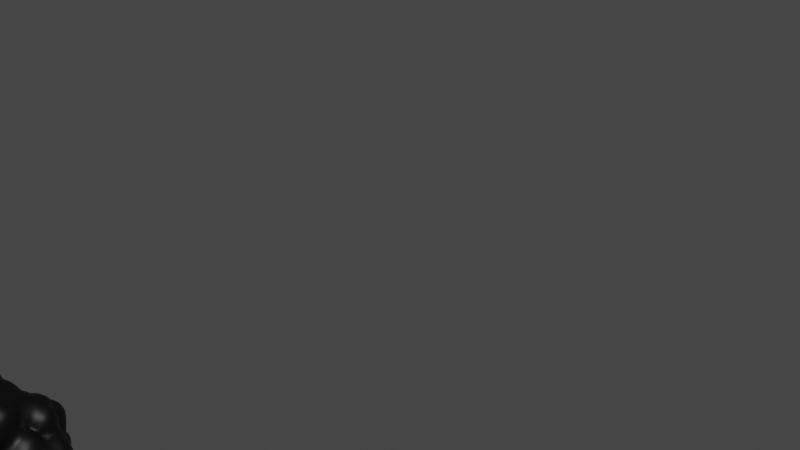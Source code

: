 # Source: node_append_file_new.blend  (saved by Blender 3.3.6; exported with 4.5.12 LTS)
import bpy
from mathutils import Matrix  # noqa: F401  (used for matrix-valued properties, if any)

bpy.ops.wm.read_factory_settings(use_empty=True)
scene = bpy.context.scene
scene.name = 'Scene'

# ---- collections
col_collection = bpy.data.collections.new('Collection'); scene.collection.children.link(col_collection)
col_molecularnodes = bpy.data.collections.new('MolecularNodes'); scene.collection.children.link(col_molecularnodes)

# ---- materials (node trees are filled in below, after node groups)
mat_mol_atomic_material = bpy.data.materials.new('MOL_atomic_material')
mat_mol_atomic_material.use_transparent_shadow = False

# ---- node groups
ng_mol_style_atoms = bpy.data.node_groups.new('MOL_style_atoms', 'GeometryNodeTree')
_s = ng_mol_style_atoms.interface.new_socket(name='Atoms', in_out='OUTPUT', socket_type='NodeSocketGeometry')
_s = ng_mol_style_atoms.interface.new_socket(name='Atoms', in_out='INPUT', socket_type='NodeSocketGeometry')
_s = ng_mol_style_atoms.interface.new_socket(name='Selection', in_out='INPUT', socket_type='NodeSocketBool')
_s.default_value = True
_s.hide_value = True
_s = ng_mol_style_atoms.interface.new_socket(name='Scale Radii', in_out='INPUT', socket_type='NodeSocketFloat')
_s.default_value = 1.0
_s.min_value = -1e+04
_s.max_value = 1e+04
_s = ng_mol_style_atoms.interface.new_socket(name='Material', in_out='INPUT', socket_type='NodeSocketMaterial')
ng_mol_style_atoms.is_modifier = True
_N = ng_mol_style_atoms.nodes; _L = ng_mol_style_atoms.links
n0 = _N.new('ShaderNodeMath'); n0.name = 'Math'; n0.location = (-771, -18)
n0.operation = 'MULTIPLY'
n1 = _N.new('GeometryNodeInputNamedAttribute'); n1.name = 'Named Attribute'; n1.location = (-1060, -100)
n1.inputs[0].default_value = 'vdw_radii'
n2 = _N.new('GeometryNodeJoinGeometry'); n2.name = 'Join Geometry'; n2.location = (-350, 242)
n2.hide = True
n3 = _N.new('GeometryNodeSetMaterial'); n3.name = 'Set Material'; n3.location = (-149, 258)
n4 = _N.new('NodeGroupOutput'); n4.name = 'Group Output'; n4.location = (31, 258)
n5 = _N.new('GeometryNodeSeparateComponents'); n5.name = 'Separate Components'; n5.location = (-860, 320)
n6 = _N.new('GeometryNodeSeparateGeometry'); n6.name = 'Separate Geometry'; n6.location = (-700, 320)
n7 = _N.new('GeometryNodeMeshToPoints'); n7.name = 'Mesh to Points'; n7.location = (-520, 220)
n8 = _N.new('NodeGroupInput'); n8.name = 'Group Input'; n8.location = (-1060, 60)
_L.new(n3.outputs[0], n4.inputs[0])
_L.new(n8.outputs[1], n7.inputs[1])
_L.new(n8.outputs[0], n7.inputs[0])
_L.new(n8.outputs[2], n0.inputs[0])
_L.new(n0.outputs[0], n7.inputs[3])
_L.new(n1.outputs[0], n0.inputs[1])
_L.new(n8.outputs[3], n3.inputs[2])
_L.new(n8.outputs[0], n5.inputs[0])
_L.new(n5.outputs[3], n6.inputs[0])
_L.new(n7.outputs[0], n2.inputs[0])
_L.new(n6.outputs[0], n2.inputs[0])
_L.new(n2.outputs[0], n3.inputs[0])
_L.new(n8.outputs[1], n6.inputs[1])
n4.is_active_output = True
ng_mol_utils_store_attributes = bpy.data.node_groups.new('MOL_utils_store_attributes', 'GeometryNodeTree')
_s = ng_mol_utils_store_attributes.interface.new_socket(name='Output', in_out='OUTPUT', socket_type='NodeSocketGeometry')
_s = ng_mol_utils_store_attributes.interface.new_socket(name='Geometry', in_out='INPUT', socket_type='NodeSocketGeometry')
_s = ng_mol_utils_store_attributes.interface.new_socket(name='Source', in_out='INPUT', socket_type='NodeSocketGeometry')
_s = ng_mol_utils_store_attributes.interface.new_socket(name='Color', in_out='INPUT', socket_type='NodeSocketBool')
_s.default_value = True
_s = ng_mol_utils_store_attributes.interface.new_socket(name='chain_id', in_out='INPUT', socket_type='NodeSocketBool')
_s = ng_mol_utils_store_attributes.interface.new_socket(name='res_id', in_out='INPUT', socket_type='NodeSocketBool')
_s = ng_mol_utils_store_attributes.interface.new_socket(name='res_name', in_out='INPUT', socket_type='NodeSocketBool')
ng_mol_utils_store_attributes.is_modifier = True
_N = ng_mol_utils_store_attributes.nodes; _L = ng_mol_utils_store_attributes.links
n0 = _N.new('GeometryNodeStoreNamedAttribute'); n0.name = 'Store Named Attribute.002'; n0.location = (151, 310)
n0.data_type = 'INT'
n1 = _N.new('GeometryNodeInputNamedAttribute'); n1.name = 'Named Attribute.005'; n1.location = (151, -110)
n1.data_type = 'INT'
n2 = _N.new('FunctionNodeInputString'); n2.name = 'String.002'; n2.location = (-29, 130)
n2.string = 'res_id'
n2.outputs[0].default_value = ''
n3 = _N.new('GeometryNodeStoreNamedAttribute'); n3.name = 'Store Named Attribute.003'; n3.location = (551, 310)
n3.data_type = 'INT'
n4 = _N.new('GeometryNodeInputNamedAttribute'); n4.name = 'Named Attribute.006'; n4.location = (551, -110)
n4.data_type = 'INT'
n5 = _N.new('FunctionNodeInputString'); n5.name = 'String.003'; n5.location = (371, 130)
n5.string = 'res_name'
n5.outputs[0].default_value = ''
n6 = _N.new('GeometryNodeSwitch'); n6.name = 'Switch.002'; n6.location = (151, 490)
n7 = _N.new('GeometryNodeSwitch'); n7.name = 'Switch.003'; n7.location = (551, 490)
n8 = _N.new('NodeReroute'); n8.name = 'Reroute.004'; n8.location = (-406, -330)
n8.width = 16
n8.socket_idname = 'NodeSocketGeometry'
n9 = _N.new('NodeGroupOutput'); n9.name = 'Group Output'; n9.location = (1082, 340)
n10 = _N.new('GeometryNodeStoreNamedAttribute'); n10.name = 'Store Named Attribute.001'; n10.location = (-261, 304)
n10.data_type = 'INT'
n11 = _N.new('GeometryNodeInputNamedAttribute'); n11.name = 'Named Attribute.004'; n11.location = (-261, -116)
n11.data_type = 'INT'
n12 = _N.new('GeometryNodeSwitch'); n12.name = 'Switch.001'; n12.location = (-261, 484)
n13 = _N.new('NodeReroute'); n13.name = 'Reroute'; n13.location = (-362, 85)
n13.width = 16
n13.socket_idname = 'NodeSocketString'
n14 = _N.new('FunctionNodeInputString'); n14.name = 'String'; n14.location = (-540, 120)
n14.string = 'chain_id'
n14.outputs[0].default_value = ''
n15 = _N.new('GeometryNodeStoreNamedAttribute'); n15.name = 'Store Named Attribute.004'; n15.location = (-821, 266)
n15.data_type = 'FLOAT_COLOR'
n16 = _N.new('NodeReroute'); n16.name = 'Reroute.006'; n16.location = (-1111, 334)
n16.width = 16
n16.socket_idname = 'NodeSocketGeometry'
n17 = _N.new('NodeReroute'); n17.name = 'Reroute.001'; n17.location = (-922, 47)
n17.width = 16
n17.socket_idname = 'NodeSocketString'
n18 = _N.new('FunctionNodeInputString'); n18.name = 'String.001'; n18.location = (-1100, 82)
n18.string = 'Color'
n18.outputs[0].default_value = ''
n19 = _N.new('NodeReroute'); n19.name = 'Reroute.005'; n19.location = (-551, 372)
n19.width = 16
n19.socket_idname = 'NodeSocketGeometry'
n20 = _N.new('GeometryNodeSwitch'); n20.name = 'Switch.004'; n20.location = (-821, 446)
n21 = _N.new('NodeReroute'); n21.name = 'Reroute.002'; n21.location = (-900, -320)
n21.width = 16
n21.socket_idname = 'NodeSocketGeometry'
n22 = _N.new('NodeReroute'); n22.name = 'Reroute.003'; n22.location = (20, -340)
n22.width = 16
n22.socket_idname = 'NodeSocketGeometry'
n23 = _N.new('NodeReroute'); n23.name = 'Reroute.007'; n23.location = (380, -340)
n23.width = 16
n23.socket_idname = 'NodeSocketGeometry'
n24 = _N.new('NodeGroupInput'); n24.name = 'Group Input'; n24.location = (-1573, 299)
n25 = _N.new('GeometryNodeInputNamedAttribute'); n25.name = 'Named Attribute.007'; n25.location = (-1100, -20)
n25.data_type = 'FLOAT_COLOR'
n26 = _N.new('GeometryNodeSampleIndex'); n26.name = 'Sample Index'; n26.location = (0, 0)
n26.data_type = 'INT'
n27 = _N.new('GeometryNodeSampleNearest'); n27.name = 'Sample Nearest'; n27.location = (0, 0)
n28 = _N.new('GeometryNodeSampleIndex'); n28.name = 'Sample Index.001'; n28.location = (0, 0)
n28.data_type = 'INT'
n29 = _N.new('GeometryNodeSampleNearest'); n29.name = 'Sample Nearest.001'; n29.location = (0, 0)
n30 = _N.new('GeometryNodeSampleIndex'); n30.name = 'Sample Index.002'; n30.location = (0, 0)
n30.data_type = 'INT'
n31 = _N.new('GeometryNodeSampleNearest'); n31.name = 'Sample Nearest.002'; n31.location = (0, 0)
n32 = _N.new('GeometryNodeSampleIndex'); n32.name = 'Sample Index.003'; n32.location = (0, 0)
n32.data_type = 'FLOAT_COLOR'
n33 = _N.new('GeometryNodeSampleNearest'); n33.name = 'Sample Nearest.003'; n33.location = (0, 0)
_L.new(n7.outputs[0], n9.inputs[0])
_L.new(n21.outputs[0], n8.inputs[0])
_L.new(n24.outputs[3], n12.inputs[0])
_L.new(n24.outputs[4], n6.inputs[0])
_L.new(n24.outputs[5], n7.inputs[0])
_L.new(n10.outputs[0], n12.inputs[2])
_L.new(n19.outputs[0], n12.inputs[1])
_L.new(n19.outputs[0], n10.inputs[0])
_L.new(n13.outputs[0], n10.inputs[2])
_L.new(n13.outputs[0], n11.inputs[0])
_L.new(n30.outputs[0], n10.inputs[3])
_L.new(n11.outputs[0], n30.inputs[1])
_L.new(n0.outputs[0], n6.inputs[2])
_L.new(n2.outputs[0], n0.inputs[2])
_L.new(n2.outputs[0], n1.inputs[0])
_L.new(n26.outputs[0], n0.inputs[3])
_L.new(n1.outputs[0], n26.inputs[1])
_L.new(n12.outputs[0], n6.inputs[1])
_L.new(n12.outputs[0], n0.inputs[0])
_L.new(n3.outputs[0], n7.inputs[2])
_L.new(n5.outputs[0], n3.inputs[2])
_L.new(n5.outputs[0], n4.inputs[0])
_L.new(n28.outputs[0], n3.inputs[3])
_L.new(n4.outputs[0], n28.inputs[1])
_L.new(n6.outputs[0], n7.inputs[1])
_L.new(n6.outputs[0], n3.inputs[0])
_L.new(n14.outputs[0], n13.inputs[0])
_L.new(n15.outputs[0], n20.inputs[2])
_L.new(n16.outputs[0], n20.inputs[1])
_L.new(n16.outputs[0], n15.inputs[0])
_L.new(n17.outputs[0], n15.inputs[2])
_L.new(n17.outputs[0], n25.inputs[0])
_L.new(n18.outputs[0], n17.inputs[0])
_L.new(n24.outputs[0], n16.inputs[0])
_L.new(n20.outputs[0], n19.inputs[0])
_L.new(n24.outputs[2], n20.inputs[0])
_L.new(n24.outputs[1], n21.inputs[0])
_L.new(n8.outputs[0], n22.inputs[0])
_L.new(n22.outputs[0], n23.inputs[0])
_L.new(n25.outputs[0], n32.inputs[1])
_L.new(n32.outputs[0], n15.inputs[3])
_L.new(n22.outputs[0], n26.inputs[0])
_L.new(n22.outputs[0], n27.inputs[0])
_L.new(n27.outputs[0], n26.inputs[2])
_L.new(n23.outputs[0], n28.inputs[0])
_L.new(n23.outputs[0], n29.inputs[0])
_L.new(n29.outputs[0], n28.inputs[2])
_L.new(n8.outputs[0], n30.inputs[0])
_L.new(n8.outputs[0], n31.inputs[0])
_L.new(n31.outputs[0], n30.inputs[2])
_L.new(n21.outputs[0], n32.inputs[0])
_L.new(n21.outputs[0], n33.inputs[0])
_L.new(n33.outputs[0], n32.inputs[2])
n9.is_active_output = True
ng_mol_style_ribbon_new = bpy.data.node_groups.new('MOL_style_ribbon_new', 'GeometryNodeTree')
_s = ng_mol_style_ribbon_new.interface.new_socket(name='Ribbon', in_out='OUTPUT', socket_type='NodeSocketGeometry')
_s = ng_mol_style_ribbon_new.interface.new_socket(name='Atoms', in_out='INPUT', socket_type='NodeSocketGeometry')
_s = ng_mol_style_ribbon_new.interface.new_socket(name='Selection', in_out='INPUT', socket_type='NodeSocketBool')
_s.default_value = True
_s.hide_value = True
_s = ng_mol_style_ribbon_new.interface.new_socket(name='Ribbon Resolution', in_out='INPUT', socket_type='NodeSocketInt')
_s.default_value = 8
_s.min_value = 3
_s.max_value = 512
_s = ng_mol_style_ribbon_new.interface.new_socket(name='Ribbon Radius', in_out='INPUT', socket_type='NodeSocketFloat')
_s.subtype = 'DISTANCE'
_s.default_value = 0.01
_s.min_value = 0.0
_s = ng_mol_style_ribbon_new.interface.new_socket(name='Backbone Resolution', in_out='INPUT', socket_type='NodeSocketInt')
_s.default_value = 3
_s.min_value = 1
_s = ng_mol_style_ribbon_new.interface.new_socket(name='Material', in_out='INPUT', socket_type='NodeSocketMaterial')
_s = ng_mol_style_ribbon_new.interface.new_socket(name='Color', in_out='INPUT', socket_type='NodeSocketBool')
_s.default_value = True
_s = ng_mol_style_ribbon_new.interface.new_socket(name='chain_id', in_out='INPUT', socket_type='NodeSocketBool')
_s = ng_mol_style_ribbon_new.interface.new_socket(name='res_id', in_out='INPUT', socket_type='NodeSocketBool')
_s = ng_mol_style_ribbon_new.interface.new_socket(name='res_name', in_out='INPUT', socket_type='NodeSocketBool')
ng_mol_style_ribbon_new.is_modifier = True
_N = ng_mol_style_ribbon_new.nodes; _L = ng_mol_style_ribbon_new.links
n0 = _N.new('NodeFrame'); n0.name = 'Frame'; n0.location = (-170, 1410)
n0.label = 'Create New Line following CA'
n0.width = 545
n1 = _N.new('NodeFrame'); n1.name = 'Frame.001'; n1.location = (510, 957)
n1.label = 'Delete Connections Between chains'
n1.width = 981
n2 = _N.new('FunctionNodeCompare'); n2.name = 'Compare.001'; n2.location = (928, 700)
n2.operation = 'NOT_EQUAL'
n2.data_type = 'INT'
n2.inputs[6].default_value = (0.0, 0.0, 0.0, 0.0)
n2.inputs[7].default_value = (0.0, 0.0, 0.0, 0.0)
n3 = _N.new('FunctionNodeBooleanMath'); n3.name = 'Boolean Math'; n3.location = (-840, -12)
n4 = _N.new('GeometryNodeInputNamedAttribute'); n4.name = 'Named Attribute.001'; n4.location = (-1000, -52)
n4.data_type = 'BOOLEAN'
n4.inputs[0].default_value = 'is_alpha_carbon'
n5 = _N.new('NodeReroute'); n5.name = 'Reroute.002'; n5.location = (-240, 540)
n5.width = 16
n5.socket_idname = 'NodeSocketGeometry'
n6 = _N.new('GeometryNodeMeshLine'); n6.name = 'Mesh Line'; n6.location = (194, -193)
n7 = _N.new('GeometryNodeInputPosition'); n7.name = 'Position'; n7.location = (195, -709)
n8 = _N.new('GeometryNodeSetPosition'); n8.name = 'Set Position'; n8.location = (375, -409)
n9 = _N.new('ShaderNodeVectorMath'); n9.name = 'Vector Math'; n9.location = (800, -567)
n9.operation = 'DISTANCE'
n10 = _N.new('GeometryNodeDeleteGeometry'); n10.name = 'Delete Geometry'; n10.location = (811, -30)
n10.domain = 'EDGE'
n11 = _N.new('FunctionNodeCompare'); n11.name = 'Compare'; n11.location = (580, -347)
n11.inputs[1].default_value = 0.03
n11.inputs[6].default_value = (0.0, 0.0, 0.0, 0.0)
n11.inputs[7].default_value = (0.0, 0.0, 0.0, 0.0)
n12 = _N.new('FunctionNodeBooleanMath'); n12.name = 'Boolean Math.001'; n12.location = (590, -197)
n12.operation = 'OR'
n13 = _N.new('GeometryNodeInputMeshEdgeVertices'); n13.name = 'Edge Vertices'; n13.location = (52, -703)
n14 = _N.new('NodeReroute'); n14.name = 'Reroute'; n14.location = (170, -597)
n14.width = 16
n14.socket_idname = 'NodeSocketGeometry'
n15 = _N.new('GeometryNodeInputNamedAttribute'); n15.name = 'Named Attribute.002'; n15.location = (30, -437)
n15.data_type = 'INT'
n15.inputs[0].default_value = 'chain_id'
n16 = _N.new('GeometryNodeCurvePrimitiveCircle'); n16.name = 'Curve Circle'; n16.location = (2240, 820)
n17 = _N.new('ShaderNodeMath'); n17.name = 'Math'; n17.location = (2054, 693)
n17.operation = 'DIVIDE'
n17.inputs[1].default_value = 100.0
n18 = _N.new('GeometryNodeMeshToCurve'); n18.name = 'Mesh to Curve'; n18.location = (1560, 1040)
n19 = _N.new('GeometryNodeCurveSplineType'); n19.name = 'Set Spline Type'; n19.location = (1740, 1080)
n19.spline_type = 'CATMULL_ROM'
n20 = _N.new('GeometryNodeSetSplineResolution'); n20.name = 'Set Spline Resolution'; n20.location = (1928, 1093)
n21 = _N.new('NodeGroupInput'); n21.name = 'Group Input.001'; n21.location = (1570, 731)
n22 = _N.new('NodeReroute'); n22.name = 'Reroute.001'; n22.location = (500, -280)
n22.width = 16
n22.socket_idname = 'NodeSocketGeometry'
n23 = _N.new('NodeReroute'); n23.name = 'Reroute.003'; n23.location = (2340, -240)
n23.width = 16
n23.socket_idname = 'NodeSocketGeometry'
n24 = _N.new('GeometryNodeSeparateGeometry'); n24.name = 'Separate Geometry'; n24.location = (-680, 128)
n25 = _N.new('GeometryNodeInputNamedAttribute'); n25.name = 'Named Attribute'; n25.location = (2271, 637)
n25.data_type = 'INT'
n25.inputs[0].default_value = 'chain_id'
n26 = _N.new('GeometryNodeCurveToMesh'); n26.name = 'Curve to Mesh'; n26.location = (2240, 960)
n27 = _N.new('GeometryNodeStoreNamedAttribute'); n27.name = 'Store Named Attribute'; n27.location = (2764, 1021)
n27.data_type = 'FLOAT_COLOR'
n28 = _N.new('GeometryNodeSwitch'); n28.name = 'Switch'; n28.location = (2760, 1200)
n29 = _N.new('GeometryNodeInputNamedAttribute'); n29.name = 'Named Attribute.003'; n29.location = (2760, 600)
n29.data_type = 'FLOAT_COLOR'
n30 = _N.new('FunctionNodeInputString'); n30.name = 'String.001'; n30.location = (2580, 800)
n30.string = 'Color'
n30.outputs[0].default_value = ''
n31 = _N.new('NodeGroupInput'); n31.name = 'Group Input.003'; n31.location = (2602, 1528)
n32 = _N.new('NodeGroupInput'); n32.name = 'Group Input'; n32.location = (-1201, 78)
n33 = _N.new('GeometryNodeAttributeDomainSize'); n33.name = 'Domain Size.001'; n33.location = (30, -50)
n33.component = 'POINTCLOUD'
n34 = _N.new('GeometryNodeAttributeDomainSize'); n34.name = 'Domain Size'; n34.location = (34, -193)
n35 = _N.new('ShaderNodeMath'); n35.name = 'Math.001'; n35.location = (190, -30)
n35.operation = 'MAXIMUM'
n36 = _N.new('GeometryNodeSetMaterial'); n36.name = 'Set Material'; n36.location = (3837, 1125)
n37 = _N.new('NodeGroupOutput'); n37.name = 'Group Output'; n37.location = (4077, 1125)
n38 = _N.new('NodeGroupInput'); n38.name = 'Group Input.002'; n38.location = (3597, 925)
n39 = _N.new('GeometryNodeGroup'); n39.name = 'Group'; n39.location = (3372, 1187)
n39.width = 317
n39.node_tree = ng_mol_utils_store_attributes
n39.inputs[2].default_value = False
n40 = _N.new('GeometryNodeInputNamedAttribute'); n40.name = 'Named Attribute.004'; n40.location = (2215, 960)
n40.inputs[0].default_value = 'radius'
n41 = _N.new('GeometryNodeSwitch'); n41.name = 'Switch.001'; n41.location = (2215, 960)
n41.input_type = 'FLOAT'
n41.inputs[1].default_value = 1.0
n42 = _N.new('GeometryNodeSampleIndex'); n42.name = 'Sample Index'; n42.location = (170, -1410)
n42.data_type = 'FLOAT_VECTOR'
n42.clamp = True
n43 = _N.new('GeometryNodeInputIndex'); n43.name = 'Index'; n43.location = (170, -1410)
n44 = _N.new('GeometryNodeSampleIndex'); n44.name = 'Sample Index.001'; n44.location = (-510, -957)
n44.data_type = 'FLOAT_VECTOR'
n44.domain = 'EDGE'
n44.clamp = True
n45 = _N.new('GeometryNodeSampleIndex'); n45.name = 'Sample Index.002'; n45.location = (-510, -957)
n45.data_type = 'FLOAT_VECTOR'
n45.domain = 'EDGE'
n45.clamp = True
n46 = _N.new('GeometryNodeSampleIndex'); n46.name = 'Sample Index.003'; n46.location = (-510, -957)
n46.data_type = 'INT'
n46.domain = 'EDGE'
n46.clamp = True
n47 = _N.new('GeometryNodeSampleIndex'); n47.name = 'Sample Index.004'; n47.location = (-510, -957)
n47.data_type = 'INT'
n47.domain = 'EDGE'
n47.clamp = True
n48 = _N.new('GeometryNodeSampleIndex'); n48.name = 'Sample Index.005'; n48.location = (0, 0)
n48.data_type = 'FLOAT_COLOR'
n49 = _N.new('GeometryNodeSampleNearest'); n49.name = 'Sample Nearest'; n49.location = (0, 0)
n6.parent = n0
n7.parent = n0
n8.parent = n0
n9.parent = n1
n10.parent = n1
n11.parent = n1
n12.parent = n1
n13.parent = n1
n14.parent = n1
n15.parent = n1
n33.parent = n0
n34.parent = n0
n35.parent = n0
n42.parent = n0
n43.parent = n0
n44.parent = n1
n45.parent = n1
n46.parent = n1
n47.parent = n1
_L.new(n4.outputs[0], n3.inputs[1])
_L.new(n3.outputs[0], n24.inputs[1])
_L.new(n5.outputs[0], n34.inputs[0])
_L.new(n6.outputs[0], n8.inputs[0])
_L.new(n5.outputs[0], n42.inputs[0])
_L.new(n7.outputs[0], n42.inputs[1])
_L.new(n42.outputs[0], n8.inputs[2])
_L.new(n32.outputs[1], n3.inputs[0])
_L.new(n8.outputs[0], n10.inputs[0])
_L.new(n14.outputs[0], n45.inputs[0])
_L.new(n13.outputs[0], n45.inputs[2])
_L.new(n14.outputs[0], n44.inputs[0])
_L.new(n13.outputs[1], n44.inputs[2])
_L.new(n13.outputs[2], n45.inputs[1])
_L.new(n13.outputs[3], n44.inputs[1])
_L.new(n45.outputs[0], n9.inputs[0])
_L.new(n44.outputs[0], n9.inputs[1])
_L.new(n9.outputs[1], n11.inputs[0])
_L.new(n5.outputs[0], n14.inputs[0])
_L.new(n11.outputs[0], n12.inputs[0])
_L.new(n12.outputs[0], n10.inputs[1])
_L.new(n14.outputs[0], n47.inputs[0])
_L.new(n13.outputs[0], n47.inputs[2])
_L.new(n14.outputs[0], n46.inputs[0])
_L.new(n13.outputs[1], n46.inputs[2])
_L.new(n15.outputs[0], n47.inputs[1])
_L.new(n15.outputs[0], n46.inputs[1])
_L.new(n47.outputs[0], n2.inputs[2])
_L.new(n46.outputs[0], n2.inputs[3])
_L.new(n2.outputs[0], n12.inputs[1])
_L.new(n24.outputs[0], n5.inputs[0])
_L.new(n10.outputs[0], n18.inputs[0])
_L.new(n16.outputs[0], n26.inputs[1])
_L.new(n21.outputs[3], n17.inputs[0])
_L.new(n17.outputs[0], n16.inputs[4])
_L.new(n21.outputs[2], n16.inputs[0])
_L.new(n18.outputs[0], n19.inputs[0])
_L.new(n19.outputs[0], n20.inputs[0])
_L.new(n20.outputs[0], n26.inputs[0])
_L.new(n21.outputs[4], n20.inputs[2])
_L.new(n36.outputs[0], n37.inputs[0])
_L.new(n26.outputs[0], n27.inputs[0])
_L.new(n38.outputs[5], n36.inputs[2])
_L.new(n24.outputs[0], n22.inputs[0])
_L.new(n22.outputs[0], n23.inputs[0])
_L.new(n29.outputs[0], n48.inputs[1])
_L.new(n48.outputs[0], n27.inputs[3])
_L.new(n26.outputs[0], n28.inputs[1])
_L.new(n27.outputs[0], n28.inputs[2])
_L.new(n30.outputs[0], n29.inputs[0])
_L.new(n30.outputs[0], n27.inputs[2])
_L.new(n39.outputs[0], n36.inputs[0])
_L.new(n23.outputs[0], n39.inputs[1])
_L.new(n31.outputs[7], n39.inputs[3])
_L.new(n31.outputs[8], n39.inputs[4])
_L.new(n31.outputs[9], n39.inputs[5])
_L.new(n31.outputs[6], n28.inputs[0])
_L.new(n32.outputs[0], n24.inputs[0])
_L.new(n5.outputs[0], n33.inputs[0])
_L.new(n33.outputs[0], n35.inputs[0])
_L.new(n34.outputs[0], n35.inputs[1])
_L.new(n35.outputs[0], n6.inputs[0])
_L.new(n28.outputs[0], n39.inputs[0])
_L.new(n40.outputs[1], n41.inputs[0])
_L.new(n40.outputs[0], n41.inputs[2])
_L.new(n41.outputs[0], n26.inputs[2])
_L.new(n43.outputs[0], n42.inputs[2])
_L.new(n23.outputs[0], n48.inputs[0])
_L.new(n23.outputs[0], n49.inputs[0])
_L.new(n49.outputs[0], n48.inputs[2])
n37.is_active_output = True
ng_mol_style_surface_single = bpy.data.node_groups.new('MOL_style_surface_single', 'GeometryNodeTree')
_s = ng_mol_style_surface_single.interface.new_socket(name='Mesh', in_out='OUTPUT', socket_type='NodeSocketGeometry')
_s = ng_mol_style_surface_single.interface.new_socket(name='Target', in_out='INPUT', socket_type='NodeSocketGeometry')
_s = ng_mol_style_surface_single.interface.new_socket(name='Selection', in_out='INPUT', socket_type='NodeSocketBool')
_s.default_value = True
_s.hide_value = True
_s = ng_mol_style_surface_single.interface.new_socket(name='Quality', in_out='INPUT', socket_type='NodeSocketInt')
_s.default_value = 80
_s.min_value = 10
_s.max_value = 150
_s = ng_mol_style_surface_single.interface.new_socket(name='Radius', in_out='INPUT', socket_type='NodeSocketFloat')
_s.default_value = 4.0
_s.min_value = 1.0
_s.max_value = 10.0
_s = ng_mol_style_surface_single.interface.new_socket(name='Shade Smooth', in_out='INPUT', socket_type='NodeSocketBool')
_s.default_value = True
_s = ng_mol_style_surface_single.interface.new_socket(name='Color By Chain', in_out='INPUT', socket_type='NodeSocketBool')
_s.default_value = True
_s = ng_mol_style_surface_single.interface.new_socket(name='Material', in_out='INPUT', socket_type='NodeSocketMaterial')
_s = ng_mol_style_surface_single.interface.new_socket(name='Color', in_out='INPUT', socket_type='NodeSocketBool')
_s.default_value = True
_s = ng_mol_style_surface_single.interface.new_socket(name='chain_id', in_out='INPUT', socket_type='NodeSocketBool')
_s = ng_mol_style_surface_single.interface.new_socket(name='res_id', in_out='INPUT', socket_type='NodeSocketBool')
_s = ng_mol_style_surface_single.interface.new_socket(name='res_name', in_out='INPUT', socket_type='NodeSocketBool')
ng_mol_style_surface_single.is_modifier = True
_N = ng_mol_style_surface_single.nodes; _L = ng_mol_style_surface_single.links
n0 = _N.new('ShaderNodeVectorMath'); n0.name = 'Vector Math'; n0.location = (-384, 62)
n0.operation = 'SUBTRACT'
n1 = _N.new('ShaderNodeVectorMath'); n1.name = 'Vector Math.001'; n1.location = (-380, -80)
n2 = _N.new('ShaderNodeVectorMath'); n2.name = 'Vector Math.002'; n2.location = (-200, 40)
n2.operation = 'SUBTRACT'
n3 = _N.new('ShaderNodeSeparateXYZ'); n3.name = 'Separate XYZ'; n3.location = (120, 40)
n3.width = 116
n4 = _N.new('GeometryNodeVolumeCube'); n4.name = 'Volume Cube'; n4.location = (597, 180)
n5 = _N.new('ShaderNodeVectorMath'); n5.name = 'Vector Math.003'; n5.location = (-40, 40)
n5.operation = 'SCALE'
n6 = _N.new('FunctionNodeInputInt'); n6.name = 'Integer'; n6.location = (-380, -240)
n6.integer = 100
n6.outputs[0].default_value = 0
n7 = _N.new('ShaderNodeMath'); n7.name = 'Math'; n7.location = (258, -130)
n7.operation = 'DIVIDE'
n7.inputs[0].default_value = 1.0
n8 = _N.new('NodeReroute'); n8.name = 'Reroute.001'; n8.location = (-472, -237)
n8.width = 16
n8.socket_idname = 'NodeSocketFloat'
n9 = _N.new('NodeReroute'); n9.name = 'Reroute'; n9.location = (-722, 24)
n9.width = 16
n9.socket_idname = 'NodeSocketGeometry'
n10 = _N.new('ShaderNodeMath'); n10.name = 'Math.002'; n10.location = (217, 260)
n10.operation = 'SUBTRACT'
n11 = _N.new('NodeReroute'); n11.name = 'Reroute.002'; n11.location = (-640, 160)
n11.width = 16
n11.socket_idname = 'NodeSocketGeometry'
n12 = _N.new('ShaderNodeValue'); n12.name = 'Value'; n12.location = (-640, -200)
n12.outputs[0].default_value = 0.1
n13 = _N.new('NodeReroute'); n13.name = 'Reroute.003'; n13.location = (-169, -253)
n13.width = 16
n13.socket_idname = 'NodeSocketInt'
n14 = _N.new('GeometryNodeBoundBox'); n14.name = 'Bounding Box'; n14.location = (-644, -71)
n15 = _N.new('GeometryNodeInputNamedAttribute'); n15.name = 'Named Attribute'; n15.location = (-600, 460)
n15.inputs[0].default_value = 'vdw_radii'
n16 = _N.new('NodeGroupInput'); n16.name = 'Group Input'; n16.location = (-1290, -68)
n17 = _N.new('GeometryNodeProximity'); n17.name = 'Geometry Proximity'; n17.location = (-600, 200)
n17.target_element = 'POINTS'
n18 = _N.new('ShaderNodeMath'); n18.name = 'Math.003'; n18.location = (0, 280)
n19 = _N.new('GeometryNodeVolumeToMesh'); n19.name = 'Volume to Mesh'; n19.location = (901, 119)
n19.resolution_mode = 'VOXEL_SIZE'
n20 = _N.new('ShaderNodeMath'); n20.name = 'Math.006'; n20.location = (-120, -340)
n20.inputs[1].default_value = 1.0
n21 = _N.new('ShaderNodeMath'); n21.name = 'Math.004'; n21.location = (40, -340)
n21.operation = 'DIVIDE'
n21.inputs[1].default_value = 10.0
n22 = _N.new('ShaderNodeMath'); n22.name = 'Math.005'; n22.location = (-280, -340)
n22.operation = 'DIVIDE'
n22.inputs[1].default_value = 10.0
n23 = _N.new('NodeGroupInput'); n23.name = 'Group Input.001'; n23.location = (-620, -420)
n23.width = 154
n24 = _N.new('NodeGroupOutput'); n24.name = 'Group Output'; n24.location = (2141, 39)
n25 = _N.new('GeometryNodeSetMaterial'); n25.name = 'Set Material'; n25.location = (1862, -5)
n26 = _N.new('NodeReroute'); n26.name = 'Reroute.004'; n26.location = (-720, -700)
n26.width = 16
n26.socket_idname = 'NodeSocketGeometry'
n27 = _N.new('NodeReroute'); n27.name = 'Reroute.005'; n27.location = (1260, -640)
n27.width = 16
n27.socket_idname = 'NodeSocketGeometry'
n28 = _N.new('GeometryNodeSetShadeSmooth'); n28.name = 'Set Shade Smooth'; n28.location = (1140, 20)
n29 = _N.new('GeometryNodeGroup'); n29.name = 'Group'; n29.location = (1400, -160)
n29.node_tree = ng_mol_utils_store_attributes
n30 = _N.new('GeometryNodeSeparateGeometry'); n30.name = 'Separate Geometry'; n30.location = (-922, 25)
n31 = _N.new('GeometryNodeInputNamedAttribute'); n31.name = 'Named Attribute.001'; n31.location = (376, -746)
n31.data_type = 'BOOLEAN'
n31.inputs[0].default_value = 'is_alpha_carbon'
n32 = _N.new('FunctionNodeBooleanMath'); n32.name = 'Boolean Math'; n32.location = (560, -740)
n32.operation = 'NIMPLY'
n33 = _N.new('NodeReroute'); n33.name = 'Reroute.006'; n33.location = (584, -715)
n33.width = 16
n33.socket_idname = 'NodeSocketGeometry'
n34 = _N.new('GeometryNodeSwitch'); n34.name = 'Switch'; n34.location = (1000, -580)
n35 = _N.new('NodeGroupInput'); n35.name = 'Group Input.002'; n35.location = (658, -235)
n35.width = 154
n36 = _N.new('GeometryNodeSeparateGeometry'); n36.name = 'Separate Geometry.001'; n36.location = (760, -640)
n37 = _N.new('GeometryNodeSampleIndex'); n37.name = 'Sample Index'; n37.location = (0, 0)
n38 = _N.new('GeometryNodeSampleNearest'); n38.name = 'Sample Nearest'; n38.location = (0, 0)
_L.new(n11.outputs[0], n17.inputs[0])
_L.new(n4.outputs[0], n19.inputs[0])
_L.new(n9.outputs[0], n14.inputs[0])
_L.new(n14.outputs[1], n0.inputs[0])
_L.new(n14.outputs[2], n1.inputs[0])
_L.new(n8.outputs[0], n0.inputs[1])
_L.new(n8.outputs[0], n1.inputs[1])
_L.new(n0.outputs[0], n4.inputs[2])
_L.new(n1.outputs[0], n4.inputs[3])
_L.new(n0.outputs[0], n2.inputs[1])
_L.new(n2.outputs[0], n5.inputs[0])
_L.new(n5.outputs[0], n3.inputs[0])
_L.new(n3.outputs[0], n4.inputs[4])
_L.new(n3.outputs[1], n4.inputs[5])
_L.new(n3.outputs[2], n4.inputs[6])
_L.new(n1.outputs[0], n2.inputs[0])
_L.new(n13.outputs[0], n5.inputs[3])
_L.new(n13.outputs[0], n7.inputs[1])
_L.new(n7.outputs[0], n19.inputs[1])
_L.new(n12.outputs[0], n8.inputs[0])
_L.new(n10.outputs[0], n4.inputs[0])
_L.new(n15.outputs[0], n37.inputs[1])
_L.new(n17.outputs[0], n38.inputs[1])
_L.new(n37.outputs[0], n18.inputs[1])
_L.new(n9.outputs[0], n11.inputs[0])
_L.new(n21.outputs[0], n10.inputs[0])
_L.new(n23.outputs[2], n13.inputs[0])
_L.new(n16.outputs[0], n30.inputs[0])
_L.new(n30.outputs[0], n9.inputs[0])
_L.new(n16.outputs[1], n30.inputs[1])
_L.new(n17.outputs[1], n18.inputs[0])
_L.new(n18.outputs[0], n10.inputs[1])
_L.new(n23.outputs[3], n22.inputs[0])
_L.new(n22.outputs[0], n20.inputs[0])
_L.new(n20.outputs[0], n21.inputs[0])
_L.new(n19.outputs[0], n28.inputs[0])
_L.new(n23.outputs[4], n28.inputs[2])
_L.new(n29.outputs[0], n25.inputs[0])
_L.new(n25.outputs[0], n24.inputs[0])
_L.new(n35.outputs[6], n25.inputs[2])
_L.new(n28.outputs[0], n29.inputs[0])
_L.new(n27.outputs[0], n29.inputs[1])
_L.new(n30.outputs[0], n26.inputs[0])
_L.new(n35.outputs[8], n29.inputs[3])
_L.new(n35.outputs[9], n29.inputs[4])
_L.new(n35.outputs[10], n29.inputs[5])
_L.new(n35.outputs[7], n29.inputs[2])
_L.new(n33.outputs[0], n36.inputs[0])
_L.new(n31.outputs[0], n32.inputs[0])
_L.new(n32.outputs[0], n36.inputs[1])
_L.new(n26.outputs[0], n33.inputs[0])
_L.new(n34.outputs[0], n27.inputs[0])
_L.new(n35.outputs[5], n34.inputs[0])
_L.new(n33.outputs[0], n34.inputs[1])
_L.new(n36.outputs[0], n34.inputs[2])
_L.new(n11.outputs[0], n37.inputs[0])
_L.new(n11.outputs[0], n38.inputs[0])
_L.new(n38.outputs[0], n37.inputs[2])
n24.is_active_output = True
ng_mol_style_colour = bpy.data.node_groups.new('MOL_style_colour', 'GeometryNodeTree')
_s = ng_mol_style_colour.interface.new_socket(name='Atoms', in_out='OUTPUT', socket_type='NodeSocketGeometry')
_s = ng_mol_style_colour.interface.new_socket(name='Atoms', in_out='INPUT', socket_type='NodeSocketGeometry')
_s = ng_mol_style_colour.interface.new_socket(name='Selection', in_out='INPUT', socket_type='NodeSocketBool')
_s.default_value = True
_s.hide_value = True
_s = ng_mol_style_colour.interface.new_socket(name='Hydrogen', in_out='INPUT', socket_type='NodeSocketColor')
_s.default_value = (1.0, 1.0, 1.0, 1.0)
_s = ng_mol_style_colour.interface.new_socket(name='Carbon', in_out='INPUT', socket_type='NodeSocketColor')
_s.default_value = (0.2019, 0.2019, 0.2019, 1.0)
_s = ng_mol_style_colour.interface.new_socket(name='Nitrogen', in_out='INPUT', socket_type='NodeSocketColor')
_s.default_value = (0.02485, 0.1137, 0.8, 1.0)
_s = ng_mol_style_colour.interface.new_socket(name='Oxygen', in_out='INPUT', socket_type='NodeSocketColor')
_s.default_value = (0.8, 0.006199, 0.004931, 1.0)
_s = ng_mol_style_colour.interface.new_socket(name='Phosphate', in_out='INPUT', socket_type='NodeSocketColor')
_s.default_value = (0.8, 0.1718, 0.5252, 1.0)
_s = ng_mol_style_colour.interface.new_socket(name='Sulfur', in_out='INPUT', socket_type='NodeSocketColor')
_s.default_value = (0.8, 0.7221, 0.05199, 1.0)
ng_mol_style_colour.is_modifier = True
_N = ng_mol_style_colour.nodes; _L = ng_mol_style_colour.links
n0 = _N.new('NodeReroute'); n0.name = 'Reroute.001'; n0.location = (40, -160)
n0.width = 16
n1 = _N.new('NodeReroute'); n1.name = 'Reroute.007'; n1.location = (200, -180)
n1.width = 16
n2 = _N.new('GeometryNodeSwitch'); n2.name = 'Switch.002'; n2.location = (240, 20)
n2.input_type = 'RGBA'
n3 = _N.new('NodeReroute'); n3.name = 'Reroute.009'; n3.location = (340, -200)
n3.width = 16
n4 = _N.new('NodeReroute'); n4.name = 'Reroute'; n4.location = (-120, -160)
n4.width = 16
n5 = _N.new('NodeReroute'); n5.name = 'Reroute.006'; n5.location = (-120, -180)
n5.width = 16
n6 = _N.new('NodeReroute'); n6.name = 'Reroute.004'; n6.location = (-120, -200)
n6.width = 16
n7 = _N.new('GeometryNodeSwitch'); n7.name = 'Switch'; n7.location = (-120, 20)
n7.input_type = 'RGBA'
n8 = _N.new('GeometryNodeSwitch'); n8.name = 'Switch.001'; n8.location = (60, 20)
n8.input_type = 'RGBA'
n9 = _N.new('FunctionNodeCompare'); n9.name = 'Compare'; n9.location = (-120, 200)
n9.operation = 'EQUAL'
n9.data_type = 'INT'
n9.inputs[1].default_value = 6.0
n9.inputs[3].default_value = 1
n9.inputs[6].default_value = (0.0, 0.0, 0.0, 0.0)
n9.inputs[7].default_value = (0.0, 0.0, 0.0, 0.0)
n9.inputs[12].default_value = 0.01
n10 = _N.new('NodeReroute'); n10.name = 'Reroute.011'; n10.location = (-160, 220)
n10.width = 16
n10.socket_idname = 'NodeSocketInt'
n11 = _N.new('NodeReroute'); n11.name = 'Reroute.002'; n11.location = (20, 220)
n11.width = 16
n11.socket_idname = 'NodeSocketInt'
n12 = _N.new('FunctionNodeCompare'); n12.name = 'Compare.001'; n12.location = (60, 200)
n12.operation = 'EQUAL'
n12.data_type = 'INT'
n12.inputs[1].default_value = 6.0
n12.inputs[3].default_value = 6
n12.inputs[6].default_value = (0.0, 0.0, 0.0, 0.0)
n12.inputs[7].default_value = (0.0, 0.0, 0.0, 0.0)
n12.inputs[12].default_value = 0.01
n13 = _N.new('NodeReroute'); n13.name = 'Reroute.003'; n13.location = (200, 220)
n13.width = 16
n13.socket_idname = 'NodeSocketInt'
n14 = _N.new('FunctionNodeCompare'); n14.name = 'Compare.002'; n14.location = (240, 200)
n14.operation = 'EQUAL'
n14.data_type = 'INT'
n14.inputs[1].default_value = 6.0
n14.inputs[3].default_value = 7
n14.inputs[6].default_value = (0.0, 0.0, 0.0, 0.0)
n14.inputs[7].default_value = (0.0, 0.0, 0.0, 0.0)
n14.inputs[12].default_value = 0.01
n15 = _N.new('NodeReroute'); n15.name = 'Reroute.005'; n15.location = (380, 220)
n15.width = 16
n15.socket_idname = 'NodeSocketInt'
n16 = _N.new('FunctionNodeCompare'); n16.name = 'Compare.003'; n16.location = (420, 200)
n16.operation = 'EQUAL'
n16.data_type = 'INT'
n16.inputs[1].default_value = 6.0
n16.inputs[3].default_value = 8
n16.inputs[6].default_value = (0.0, 0.0, 0.0, 0.0)
n16.inputs[7].default_value = (0.0, 0.0, 0.0, 0.0)
n16.inputs[12].default_value = 0.01
n17 = _N.new('NodeReroute'); n17.name = 'Reroute.012'; n17.location = (560, 220)
n17.width = 16
n17.socket_idname = 'NodeSocketInt'
n18 = _N.new('NodeReroute'); n18.name = 'Reroute.013'; n18.location = (520, -220)
n18.width = 16
n19 = _N.new('NodeReroute'); n19.name = 'Reroute.014'; n19.location = (-120, -220)
n19.width = 16
n20 = _N.new('GeometryNodeSwitch'); n20.name = 'Switch.003'; n20.location = (420, 20)
n20.input_type = 'RGBA'
n21 = _N.new('FunctionNodeCompare'); n21.name = 'Compare.004'; n21.location = (600, 200)
n21.operation = 'EQUAL'
n21.data_type = 'INT'
n21.inputs[1].default_value = 6.0
n21.inputs[3].default_value = 15
n21.inputs[6].default_value = (0.0, 0.0, 0.0, 0.0)
n21.inputs[7].default_value = (0.0, 0.0, 0.0, 0.0)
n21.inputs[12].default_value = 0.01
n22 = _N.new('FunctionNodeCompare'); n22.name = 'Compare.005'; n22.location = (780, 200)
n22.operation = 'EQUAL'
n22.data_type = 'INT'
n22.inputs[1].default_value = 6.0
n22.inputs[3].default_value = 16
n22.inputs[6].default_value = (0.0, 0.0, 0.0, 0.0)
n22.inputs[7].default_value = (0.0, 0.0, 0.0, 0.0)
n22.inputs[12].default_value = 0.01
n23 = _N.new('NodeReroute'); n23.name = 'Reroute.015'; n23.location = (760, 220)
n23.width = 16
n23.socket_idname = 'NodeSocketInt'
n24 = _N.new('GeometryNodeSwitch'); n24.name = 'Switch.004'; n24.location = (600, 20)
n24.input_type = 'RGBA'
n25 = _N.new('NodeReroute'); n25.name = 'Reroute.016'; n25.location = (680, -240)
n25.width = 16
n26 = _N.new('NodeReroute'); n26.name = 'Reroute.017'; n26.location = (-120, -240)
n26.width = 16
n27 = _N.new('NodeReroute'); n27.name = 'Reroute.010'; n27.location = (-168, 82)
n27.width = 16
n27.socket_idname = 'NodeSocketInt'
n28 = _N.new('FunctionNodeInputColor'); n28.name = 'Color'; n28.location = (-440, 100)
n28.label = 'error_color, failed match'
n28.width = 200
n28.value = (1.0, 0.009677, 0.5966, 1.0)
n28.outputs[0].default_value = (0.0, 0.0, 0.0, 0.0)
n29 = _N.new('NodeGroupOutput'); n29.name = 'Group Output'; n29.location = (1420, 200)
n30 = _N.new('GeometryNodeStoreNamedAttribute'); n30.name = 'Store Named Attribute'; n30.location = (1220, 200)
n30.data_type = 'FLOAT_COLOR'
n31 = _N.new('GeometryNodeSwitch'); n31.name = 'Switch.005'; n31.location = (780, 20)
n31.input_type = 'RGBA'
n32 = _N.new('NodeReroute'); n32.name = 'Reroute.018'; n32.location = (1060, 320)
n32.width = 16
n32.socket_idname = 'NodeSocketGeometry'
n33 = _N.new('GeometryNodeSwitch'); n33.name = 'Switch.006'; n33.location = (960, 200)
n33.input_type = 'RGBA'
n34 = _N.new('GeometryNodeInputNamedAttribute'); n34.name = 'Named Attribute.001'; n34.location = (960, 20)
n34.data_type = 'FLOAT_COLOR'
n35 = _N.new('NodeReroute'); n35.name = 'Reroute.021'; n35.location = (-520, -40)
n35.width = 16
n35.socket_idname = 'NodeSocketGeometry'
n36 = _N.new('NodeReroute'); n36.name = 'Reroute.020'; n36.location = (-500, 360)
n36.width = 16
n36.socket_idname = 'NodeSocketGeometry'
n37 = _N.new('NodeGroupInput'); n37.name = 'Group Input'; n37.location = (-996, 7)
n38 = _N.new('GeometryNodeInputNamedAttribute'); n38.name = 'Named Attribute'; n38.location = (-440, 220)
n38.width = 199
n38.data_type = 'INT'
n38.inputs[0].default_value = 'atomic_number'
n39 = _N.new('NodeReroute'); n39.name = 'Reroute.008'; n39.location = (-480, -60)
n39.width = 16
n39.socket_idname = 'NodeSocketBool'
n40 = _N.new('NodeReroute'); n40.name = 'Reroute.019'; n40.location = (-460, 300)
n40.width = 16
n40.socket_idname = 'NodeSocketBool'
n41 = _N.new('NodeReroute'); n41.name = 'Reroute.022'; n41.location = (920, 280)
n41.width = 16
n41.socket_idname = 'NodeSocketBool'
n42 = _N.new('FunctionNodeInputString'); n42.name = 'String'; n42.location = (780, -160)
n42.string = 'Color'
n42.outputs[0].default_value = ''
_L.new(n9.outputs[0], n7.inputs[0])
_L.new(n37.outputs[2], n7.inputs[2])
_L.new(n7.outputs[0], n8.inputs[1])
_L.new(n0.outputs[0], n8.inputs[2])
_L.new(n37.outputs[3], n4.inputs[0])
_L.new(n4.outputs[0], n0.inputs[0])
_L.new(n8.outputs[0], n2.inputs[1])
_L.new(n1.outputs[0], n2.inputs[2])
_L.new(n37.outputs[4], n5.inputs[0])
_L.new(n5.outputs[0], n1.inputs[0])
_L.new(n2.outputs[0], n20.inputs[1])
_L.new(n3.outputs[0], n20.inputs[2])
_L.new(n37.outputs[5], n6.inputs[0])
_L.new(n6.outputs[0], n3.inputs[0])
_L.new(n27.outputs[0], n9.inputs[2])
_L.new(n27.outputs[0], n10.inputs[0])
_L.new(n12.outputs[0], n8.inputs[0])
_L.new(n11.outputs[0], n12.inputs[2])
_L.new(n10.outputs[0], n11.inputs[0])
_L.new(n13.outputs[0], n14.inputs[2])
_L.new(n11.outputs[0], n13.inputs[0])
_L.new(n14.outputs[0], n2.inputs[0])
_L.new(n15.outputs[0], n16.inputs[2])
_L.new(n13.outputs[0], n15.inputs[0])
_L.new(n16.outputs[0], n20.inputs[0])
_L.new(n28.outputs[0], n7.inputs[1])
_L.new(n17.outputs[0], n21.inputs[2])
_L.new(n21.outputs[0], n24.inputs[0])
_L.new(n15.outputs[0], n17.inputs[0])
_L.new(n18.outputs[0], n24.inputs[2])
_L.new(n19.outputs[0], n18.inputs[0])
_L.new(n37.outputs[6], n19.inputs[0])
_L.new(n20.outputs[0], n24.inputs[1])
_L.new(n23.outputs[0], n22.inputs[2])
_L.new(n22.outputs[0], n31.inputs[0])
_L.new(n17.outputs[0], n23.inputs[0])
_L.new(n24.outputs[0], n31.inputs[1])
_L.new(n25.outputs[0], n31.inputs[2])
_L.new(n26.outputs[0], n25.inputs[0])
_L.new(n37.outputs[7], n26.inputs[0])
_L.new(n30.outputs[0], n29.inputs[0])
_L.new(n32.outputs[0], n30.inputs[0])
_L.new(n36.outputs[0], n32.inputs[0])
_L.new(n35.outputs[0], n36.inputs[0])
_L.new(n37.outputs[0], n35.inputs[0])
_L.new(n33.outputs[0], n30.inputs[3])
_L.new(n41.outputs[0], n33.inputs[0])
_L.new(n31.outputs[0], n33.inputs[2])
_L.new(n34.outputs[0], n33.inputs[1])
_L.new(n38.outputs[0], n27.inputs[0])
_L.new(n37.outputs[1], n39.inputs[0])
_L.new(n39.outputs[0], n40.inputs[0])
_L.new(n40.outputs[0], n41.inputs[0])
_L.new(n42.outputs[0], n34.inputs[0])
_L.new(n42.outputs[0], n30.inputs[2])
n29.is_active_output = True
ng_mol_4ozs = bpy.data.node_groups.new('MOL_4ozs', 'GeometryNodeTree')
_s = ng_mol_4ozs.interface.new_socket(name='Geometry', in_out='OUTPUT', socket_type='NodeSocketGeometry')
_s = ng_mol_4ozs.interface.new_socket(name='Geometry', in_out='INPUT', socket_type='NodeSocketGeometry')
ng_mol_4ozs.is_modifier = True
_N = ng_mol_4ozs.nodes; _L = ng_mol_4ozs.links
n0 = _N.new('NodeGroupInput'); n0.name = 'Group Input'; n0.location = (0, 0)
n1 = _N.new('FunctionNodeRandomValue'); n1.name = 'Random Value'; n1.location = (-60, -200)
n1.data_type = 'FLOAT_VECTOR'
n2 = _N.new('GeometryNodeInputNamedAttribute'); n2.name = 'Named Attribute'; n2.location = (-250, -450)
n2.data_type = 'INT'
n2.inputs[0].default_value = 'chain_id'
n3 = _N.new('NodeReroute'); n3.name = 'Reroute'; n3.location = (800, -240)
n3.width = 16
n3.socket_idname = 'NodeSocketGeometry'
n4 = _N.new('GeometryNodeGroup'); n4.name = 'Group.001'; n4.location = (880, 160)
n4.width = 200
n4.node_tree = ng_mol_style_atoms
n4.inputs[1].default_value = True
n4.inputs[2].default_value = 1.02
n4.inputs[3].default_value = mat_mol_atomic_material
n5 = _N.new('GeometryNodeGroup'); n5.name = 'Group.002'; n5.location = (874, -32)
n5.width = 211
n5.node_tree = ng_mol_style_ribbon_new
n5.inputs[1].default_value = True
n5.inputs[2].default_value = 9
n5.inputs[3].default_value = 1.76
n5.inputs[4].default_value = 8
n5.inputs[5].default_value = mat_mol_atomic_material
n5.inputs[6].default_value = True
n5.inputs[7].default_value = False
n5.inputs[8].default_value = False
n5.inputs[9].default_value = False
n6 = _N.new('GeometryNodeGroup'); n6.name = 'Group.003'; n6.location = (882, -387)
n6.width = 200
n6.node_tree = ng_mol_style_surface_single
n6.inputs[1].default_value = True
n6.inputs[2].default_value = 91
n6.inputs[3].default_value = 4.1
n6.inputs[4].default_value = True
n6.inputs[5].default_value = True
n6.inputs[6].default_value = mat_mol_atomic_material
n6.inputs[7].default_value = True
n6.inputs[8].default_value = False
n6.inputs[9].default_value = False
n6.inputs[10].default_value = False
n7 = _N.new('GeometryNodeGroup'); n7.name = 'Group'; n7.location = (200, 0)
n7.width = 200
n7.node_tree = ng_mol_style_colour
n7.inputs[1].default_value = True
n7.inputs[2].default_value = (1.0, 1.0, 1.0, 1.0)
n7.inputs[4].default_value = (0.02485, 0.1137, 0.8, 1.0)
n7.inputs[5].default_value = (0.8, 0.006199, 0.004931, 1.0)
n7.inputs[6].default_value = (0.8, 0.1718, 0.5252, 1.0)
n7.inputs[7].default_value = (0.8, 0.7221, 0.05199, 1.0)
n8 = _N.new('NodeGroupOutput'); n8.name = 'Group Output'; n8.location = (1393, -1)
_L.new(n0.outputs[0], n7.inputs[0])
_L.new(n1.outputs[0], n7.inputs[3])
_L.new(n2.outputs[0], n1.inputs[7])
_L.new(n7.outputs[0], n4.inputs[0])
_L.new(n3.outputs[0], n5.inputs[0])
_L.new(n3.outputs[0], n6.inputs[0])
_L.new(n7.outputs[0], n3.inputs[0])
_L.new(n6.outputs[0], n8.inputs[0])
n8.is_active_output = True

# ---- material node trees
mat_mol_atomic_material.use_nodes = True; mat_mol_atomic_material.node_tree.nodes.clear()
_N = mat_mol_atomic_material.node_tree.nodes; _L = mat_mol_atomic_material.node_tree.links
n0 = _N.new('ShaderNodeBsdfPrincipled'); n0.name = 'Principled BSDF'; n0.location = (10, 300)
n0.distribution = 'GGX'
n0.subsurface_method = 'RANDOM_WALK_SKIN'
n0.inputs[3].default_value = 1.45
n0.inputs[27].default_value = (0.0, 0.0, 0.0, 1.0)
n0.inputs[28].default_value = 1.0
n1 = _N.new('ShaderNodeOutputMaterial'); n1.name = 'Material Output'; n1.location = (300, 300)
n2 = _N.new('ShaderNodeAttribute'); n2.name = 'Attribute'; n2.location = (-300, 200)
n2.attribute_name = 'Color'
_L.new(n0.outputs[0], n1.inputs[0])
_L.new(n2.outputs[0], n0.inputs[0])
n1.is_active_output = True

# ---- world
world_world = bpy.data.worlds.new('World'); scene.world = world_world
world_world.use_nodes = True; world_world.node_tree.nodes.clear()
_N = world_world.node_tree.nodes; _L = world_world.node_tree.links
n0 = _N.new('ShaderNodeOutputWorld'); n0.name = 'World Output'; n0.location = (300, 300)
n1 = _N.new('ShaderNodeBackground'); n1.name = 'Background'; n1.location = (10, 300)
n1.inputs[0].default_value = (0.05088, 0.05088, 0.05088, 1.0)
_L.new(n1.outputs[0], n0.inputs[0])
n0.is_active_output = True
world_world.color = (0.05088, 0.05088, 0.05088)
world_world.use_sun_shadow = False
world_world.sun_shadow_jitter_overblur = 0.0

# ---- cameras
cam_camera = bpy.data.cameras.new('Camera')
cam_camera.clip_end = 100.0
cam_camera.ortho_scale = 7.314

# ---- lights
light_light = bpy.data.lights.new('Light', 'POINT')
light_light.transmission_factor = 0.0
light_light.energy = 1000.0
light_light.shadow_soft_size = 0.1
light_light.shadow_maximum_resolution = 0.006
light_light.use_absolute_resolution = True

# ---- meshes
me_4ozs = bpy.data.meshes.new('4ozs')
me_4ozs.from_pydata([(0.1039, 0.07985, -0.2708), (0.08968, 0.07656, -0.2692), (0.08891, 0.07108, -0.2551), (0.09917, 0.06966, -0.2483), (0.08558, 0.06584, -0.2794), (0.09448, 0.05337, -0.2786), (0.09582, 0.04722, -0.2678), (0.1006, 0.05015, -0.2889), (0.0768, 0.06764, -0.251), (0.07423, 0.06335, -0.2374), (0.08299, 0.05185, -0.233), (0.08645, 0.05071, -0.2211), (0.05953, 0.05972, -0.2356), (0.05585, 0.05958, -0.2208), (0.05138, 0.06988, -0.2431), (0.08682, 0.04336, -0.2424), (0.09509, 0.03194, -0.2383), (0.1097, 0.0364, -0.2344), (0.1148, 0.03189, -0.2243), (0.09527, 0.02028, -0.2486), (0.1025, 0.008166, -0.2427), (0.08112, 0.01633, -0.253), (0.1159, 0.04528, -0.2423), (0.129, 0.05104, -0.2386), (0.1279, 0.05727, -0.2244), (0.1352, 0.05376, -0.2152), (0.1341, 0.06258, -0.2479), (0.129, 0.06181, -0.2613), (0.1492, 0.06267, -0.2483), (0.1183, 0.06619, -0.2228), (0.1169, 0.07309, -0.21), (0.1142, 0.06393, -0.1986), (0.1212, 0.06472, -0.1879), (0.1063, 0.08402, -0.211), (0.1119, 0.09611, -0.218), (0.1212, 0.1045, -0.2113), (0.108, 0.09958, -0.231), (0.1264, 0.1158, -0.2175), (0.1134, 0.1108, -0.2374), (0.1224, 0.119, -0.2304), (0.1281, 0.1301, -0.2363), (0.1048, 0.05458, -0.2006), (0.1012, 0.04532, -0.1892), (0.1129, 0.03675, -0.1848), (0.1157, 0.03447, -0.1728), (0.08925, 0.03642, -0.193), (0.07557, 0.04376, -0.1918), (0.07471, 0.05572, -0.1889), (0.06499, 0.03649, -0.1944), (0.1204, 0.03208, -0.1945), (0.1321, 0.02392, -0.1904), (0.1423, 0.03207, -0.1825), (0.1476, 0.02759, -0.1723), (0.1396, 0.01912, -0.2029), (0.13, 0.01576, -0.2129), (0.1485, 0.007366, -0.1993), (0.1451, 0.04434, -0.1871), (0.1556, 0.0524, -0.1797), (0.1502, 0.0561, -0.1662), (0.1568, 0.05518, -0.1557), (0.1586, 0.06471, -0.188), (0.1666, 0.0603, -0.2001), (0.1688, 0.07192, -0.2097), (0.1802, 0.05529, -0.1958), (0.1375, 0.06031, -0.1663), (0.1316, 0.06545, -0.1536), (0.1312, 0.05347, -0.144), (0.1349, 0.05422, -0.132), (0.1174, 0.07138, -0.1561), (0.1188, 0.08452, -0.1642), (0.1105, 0.07332, -0.1425), (0.1057, 0.09001, -0.1699), (0.1276, 0.04212, -0.1495), (0.1268, 0.03018, -0.1407), (0.1402, 0.0261, -0.1355), (0.1422, 0.02427, -0.1233), (0.1203, 0.01819, -0.1476), (0.1214, 0.005686, -0.1387), (0.1148, 0.005156, -0.1282), (0.1295, -0.003214, -0.1417), (0.1501, 0.02561, -0.1445), (0.1635, 0.02268, -0.1393), (0.1683, 0.03303, -0.1292), (0.1738, 0.02953, -0.1186), (0.1665, 0.04601, -0.1321), (0.1716, 0.05654, -0.1223), (0.1643, 0.05518, -0.1091), (0.1702, 0.05712, -0.09821), (0.169, 0.07093, -0.1276), (0.1765, 0.07468, -0.1404), (0.1695, 0.08621, -0.1474), (0.1904, 0.07894, -0.1357), (0.1511, 0.0526, -0.1099), (0.1433, 0.05162, -0.09722), (0.1486, 0.0398, -0.08912), (0.1516, 0.04138, -0.07748), (0.1283, 0.0502, -0.1), (0.1509, 0.02834, -0.09558), (0.1568, 0.01685, -0.0887), (0.1699, 0.02032, -0.08215), (0.1727, 0.01534, -0.07143), (0.1596, 0.005386, -0.0983), (0.1478, -0.003144, -0.102), (0.1536, -0.01655, -0.1065), (0.1445, -0.02384, -0.1162), (0.1302, -0.0224, -0.1122), (0.1783, 0.0285, -0.0885), (0.1911, 0.03182, -0.08229), (0.1896, 0.04249, -0.07151), (0.1993, 0.04702, -0.0659), (0.2012, 0.03598, -0.09256), (0.1774, 0.04666, -0.06857), (0.1753, 0.05778, -0.05911), (0.1777, 0.07176, -0.06472), (0.177, 0.08108, -0.0573), (0.1799, 0.07311, -0.07782), (0.1841, 0.08571, -0.0841), (0.1716, 0.09258, -0.08877), (0.1686, 0.09372, -0.1008), (0.1937, 0.08269, -0.09569), (0.2065, 0.07584, -0.09098), (0.2159, 0.07123, -0.1023), (0.2186, 0.08189, -0.1122), (0.2274, 0.08098, -0.1222), (0.2344, 0.07, -0.1239), (0.2289, 0.09083, -0.1309), (0.1639, 0.09694, -0.07886), (0.1505, 0.1018, -0.08096), (0.1502, 0.1158, -0.08651), (0.1406, 0.1192, -0.09341), (0.1426, 0.1015, -0.06751), (0.1364, 0.08807, -0.06434), (0.132, 0.08997, -0.04992), (0.1244, 0.08644, -0.07403), (0.1603, 0.1239, -0.0834), (0.1606, 0.1374, -0.08919), (0.1621, 0.1364, -0.1045), (0.1549, 0.143, -0.112), (0.1718, 0.146, -0.08341), (0.1701, 0.1502, -0.06886), (0.1564, 0.156, -0.06605), (0.1522, 0.1654, -0.07298), (0.1496, 0.1507, -0.05701), (0.1716, 0.1286, -0.1091), (0.173, 0.1259, -0.1235), (0.1603, 0.1193, -0.1296), (0.156, 0.1226, -0.1409), (0.1849, 0.1166, -0.1256), (0.1982, 0.1229, -0.1222), (0.2092, 0.1126, -0.1204), (0.2119, 0.1086, -0.109), (0.2151, 0.1084, -0.1307), (0.1544, 0.1097, -0.1222), (0.1424, 0.1028, -0.1276), (0.1309, 0.1127, -0.1293), (0.1241, 0.1128, -0.1395), (0.138, 0.09105, -0.1185), (0.1295, 0.1216, -0.1195), (0.119, 0.1317, -0.1202), (0.1219, 0.1418, -0.1307), (0.113, 0.1471, -0.1369), (0.1174, 0.1386, -0.1068), (0.1113, 0.131, -0.09467), (0.1131, 0.1392, -0.08187), (0.09642, 0.1294, -0.0973), (0.1347, 0.1443, -0.1332), (0.1379, 0.1543, -0.1436), (0.1343, 0.1485, -0.157), (0.1288, 0.1553, -0.166), (0.1531, 0.1576, -0.1424), (0.1581, 0.1683, -0.1522), (0.1502, 0.1816, -0.1507), (0.1503, 0.1875, -0.14), (0.143, 0.1859, -0.1612), (0.1375, 0.1356, -0.1589), (0.1339, 0.1294, -0.1721), (0.1192, 0.1286, -0.1739), (0.1141, 0.1306, -0.1847), (0.1394, 0.115, -0.1734), (0.1542, 0.1144, -0.176), (0.1565, 0.1006, -0.1815), (0.1574, 0.1255, -0.1865), (0.1123, 0.1262, -0.1628), (0.09773, 0.1274, -0.1627), (0.09229, 0.1408, -0.168), (0.08323, 0.1413, -0.1766), (0.09322, 0.1251, -0.1487), (0.07808, 0.1252, -0.1469), (0.06987, 0.1158, -0.1534), (0.07211, 0.1345, -0.1383), (0.05596, 0.116, -0.1518), (0.05798, 0.1343, -0.1364), (0.04997, 0.1249, -0.1431), (0.09753, 0.1516, -0.1623), (0.09374, 0.1647, -0.1664), (0.09736, 0.1666, -0.1812), (0.08911, 0.1714, -0.1893), (0.1014, 0.1749, -0.1573), (0.09887, 0.1894, -0.1609), (0.08391, 0.192, -0.1626), (0.07642, 0.1914, -0.1528), (0.07939, 0.1943, -0.1751), (0.1097, 0.1629, -0.1849), (0.1139, 0.164, -0.1989), (0.1043, 0.157, -0.2086), (0.1011, 0.162, -0.2196), (0.1278, 0.1578, -0.2006), (0.1333, 0.1598, -0.2146), (0.1469, 0.1535, -0.2159), (0.1553, 0.1552, -0.2066), (0.1487, 0.1461, -0.2259), (0.1004, 0.145, -0.2049), (0.09085, 0.1368, -0.213), (0.07808, 0.1447, -0.2165), (0.07325, 0.1449, -0.2281), (0.08618, 0.1258, -0.2036), (0.08342, 0.1126, -0.2099), (0.0789, 0.1026, -0.1955), (0.0678, 0.09321, -0.2062), (0.07265, 0.1512, -0.2062), (0.0596, 0.158, -0.2075), (0.06126, 0.1697, -0.2167), (0.05332, 0.1714, -0.226), (0.05463, 0.1628, -0.1939), (0.0494, 0.1516, -0.1855), (0.05145, 0.156, -0.1712), (0.04039, 0.1519, -0.1621), (0.04436, 0.1596, -0.1497), (0.07203, 0.1773, -0.2145), (0.07544, 0.1889, -0.2228), (0.07694, 0.1857, -0.2373), (0.07395, 0.194, -0.2454), (0.08866, 0.1949, -0.2185), (0.08777, 0.2045, -0.2069), (0.1011, 0.2061, -0.1999), (0.112, 0.2035, -0.2058), (0.1005, 0.2098, -0.188), (0.08219, 0.174, -0.2408), (0.08313, 0.1703, -0.2548), (0.06979, 0.1651, -0.2598), (0.06881, 0.1602, -0.2709), (0.09314, 0.1589, -0.257), (0.1064, 0.16, -0.25), (0.1141, 0.1715, -0.2554), (0.1286, 0.1682, -0.2536), (0.135, 0.1787, -0.2619), (0.05955, 0.165, -0.2514), (0.04704, 0.1592, -0.256), (0.04808, 0.1441, -0.2576), (0.03972, 0.1381, -0.2642), (0.0581, 0.1379, -0.2516), (0.05763, 0.123, -0.25), (0.04942, 0.1193, -0.2374), (0.0531, 0.1231, -0.2263), (0.07193, 0.117, -0.2491), (0.07132, 0.1022, -0.2456), (0.07959, 0.1193, -0.2622), (0.03854, 0.1117, -0.239), (0.0286, 0.1097, -0.2281), (0.03285, 0.09996, -0.2168), (0.03449, 0.08791, -0.2194), (0.01561, 0.1045, -0.2343), (0.003101, 0.1111, -0.2291), (-0.001679, 0.1214, -0.239), (-0.007609, 0.1332, -0.2316), (-0.0001289, 0.1456, -0.2353), (0.03447, 0.1049, -0.204), (0.03638, 0.09516, -0.1927), (0.02472, 0.08456, -0.1921), (0.01326, 0.08826, -0.1951), (0.03594, 0.1043, -0.1804), (0.04095, 0.1176, -0.1855), (0.03402, 0.1189, -0.1989), (0.02755, 0.07181, -0.1888), (0.01688, 0.06182, -0.1862), (0.01789, 0.05555, -0.1723), (0.0256, 0.06023, -0.1637), (0.01601, 0.05091, -0.1972), (0.02795, 0.04151, -0.1972), (0.03364, 0.0379, -0.1866), (0.03159, 0.03738, -0.2083), (0.01029, 0.04468, -0.1704), (0.007491, 0.03896, -0.1573), (0.02052, 0.03545, -0.1505), (0.02305, 0.03768, -0.1383), (-0.001249, 0.02605, -0.1589), (-0.003089, 0.01874, -0.1456), (-0.01468, 0.02913, -0.1657), (0.02896, 0.02942, -0.1587), (0.04153, 0.02428, -0.1535), (0.05143, 0.03599, -0.1508), (0.05908, 0.03556, -0.1412), (0.04659, 0.01301, -0.1627), (0.06087, 0.01575, -0.1672), (0.04434, -0.0007437, -0.1558), (0.05044, 0.04689, -0.1587), (0.05853, 0.05897, -0.1555), (0.05523, 0.06232, -0.1406), (0.06374, 0.06103, -0.1314), (0.05566, 0.07164, -0.1646), (0.05267, 0.06833, -0.1786), (0.06719, 0.08179, -0.1636), (0.04246, 0.06569, -0.1385), (0.03754, 0.06937, -0.1252), (0.04151, 0.0601, -0.1137), (0.04692, 0.06453, -0.1029), (0.02259, 0.07174, -0.1264), (0.01972, 0.08503, -0.1331), (0.02165, 0.09687, -0.126), (0.01526, 0.08587, -0.1464), (0.0191, 0.1092, -0.132), (0.01266, 0.09826, -0.1525), (0.01489, 0.1098, -0.1452), (0.0127, 0.1224, -0.1505), (0.03996, 0.04701, -0.116), (0.04153, 0.03713, -0.1051), (0.05553, 0.03668, -0.1007), (0.05884, 0.03549, -0.08872), (0.03697, 0.02333, -0.1103), (0.02178, 0.0212, -0.1089), (0.01681, 0.01957, -0.09794), (0.01453, 0.0212, -0.1201), (0.06445, 0.03821, -0.1104), (0.07883, 0.03712, -0.1072), (0.08299, 0.04927, -0.09929), (0.09, 0.04827, -0.0894), (0.08722, 0.03797, -0.1199), (0.08164, 0.02957, -0.13), (0.1015, 0.03464, -0.1171), (0.07852, 0.06099, -0.1037), (0.08155, 0.07353, -0.09604), (0.076, 0.07321, -0.08211), (0.08318, 0.0757, -0.07202), (0.07641, 0.08541, -0.104), (0.08525, 0.08779, -0.1166), (0.0789, 0.09831, -0.1259), (0.09958, 0.09192, -0.1124), (0.06332, 0.06879, -0.08124), (0.05631, 0.06906, -0.06832), (0.06318, 0.05966, -0.05903), (0.0663, 0.06294, -0.04725), (0.04132, 0.06541, -0.06992), (0.03399, 0.07751, -0.07591), (0.03619, 0.06092, -0.05629), (0.02084, 0.07475, -0.08353), (0.06624, 0.04779, -0.06412), (0.07307, 0.03844, -0.05542), (0.08666, 0.04337, -0.05123), (0.09043, 0.04211, -0.03945), (0.07492, 0.02511, -0.06229), (0.08437, 0.01621, -0.05435), (0.08231, 0.01463, -0.04198), (0.09422, 0.01134, -0.06024), (0.09412, 0.04959, -0.0605), (0.1071, 0.05522, -0.05615), (0.1057, 0.06617, -0.04598), (0.1128, 0.06636, -0.03596), (0.09616, 0.07537, -0.04807), (0.09442, 0.08613, -0.03813), (0.09042, 0.08084, -0.02421), (0.09498, 0.08596, -0.01353), (0.08389, 0.09663, -0.04314), (0.08784, 0.1043, -0.05577), (0.07586, 0.1111, -0.06282), (0.09835, 0.1145, -0.05098), (0.08107, 0.07127, -0.02431), (0.07611, 0.06543, -0.01187), (0.08794, 0.05865, -0.005222), (0.091, 0.06214, 0.005938), (0.06483, 0.0555, -0.01451), (0.09549, 0.04999, -0.01218), (0.1075, 0.04399, -0.005192), (0.1169, 0.05446, 0.0005579), (0.1227, 0.05207, 0.01105), (0.1159, 0.03421, -0.01344), (0.1085, 0.02518, -0.0232), (0.1029, 0.01233, -0.01717), (0.08882, 0.01427, -0.0117), (0.08558, 0.003466, -0.002062), (0.1183, 0.06606, -0.005932), (0.1282, 0.07594, -0.001422), (0.1228, 0.08583, 0.008928), (0.1286, 0.0966, 0.01061), (0.1339, 0.08335, -0.01337), (0.1117, 0.08251, 0.01563), (0.1053, 0.09174, 0.0252), (0.09719, 0.1033, 0.01965), (0.09169, 0.1114, 0.02727), (0.09603, 0.1041, 0.006348), (0.0906, 0.116, -8.211e-05), (0.07604, 0.1139, -0.003702), (0.07157, 0.1134, -0.01533), (0.09939, 0.1202, -0.01168), (0.1138, 0.1235, -0.007042), (0.1228, 0.124, -0.01913), (0.1183, 0.135, -0.02814), (0.1255, 0.1389, -0.03864), (0.1214, 0.1485, -0.04667), (0.137, 0.1328, -0.04119), (0.06862, 0.1123, 0.006948), (0.05581, 0.1064, 0.005688), (0.04618, 0.1173, 0.0009479), (0.03753, 0.1142, -0.006692), (0.05208, 0.09917, 0.01887), (0.03898, 0.09175, 0.02039), (0.03855, 0.0802, 0.01031), (0.03621, 0.08729, 0.03477), (0.0482, 0.13, 0.004608), (0.03991, 0.1407, -0.0005021), (0.04105, 0.1418, -0.01562), (0.03113, 0.1436, -0.02291), (0.04376, 0.1541, 0.005148), (0.03907, 0.1564, 0.01923), (0.02414, 0.1544, 0.02036), (0.01641, 0.1623, 0.01489), (0.02014, 0.1445, 0.02639), (0.05314, 0.141, -0.02075), (0.05402, 0.1412, -0.03549), (0.0484, 0.1285, -0.042), (0.0434, 0.129, -0.05323), (0.06843, 0.1435, -0.03985), (0.07432, 0.1566, -0.03433), (0.08942, 0.1561, -0.03497), (0.09608, 0.1528, -0.02481), (0.09445, 0.1578, -0.04636), (0.04922, 0.1171, -0.03522), (0.04355, 0.1049, -0.04103), (0.02835, 0.1068, -0.04241), (0.02246, 0.1037, -0.05281), (0.04666, 0.09246, -0.03241), (0.02223, 0.1121, -0.03206), (0.007801, 0.1152, -0.0321), (0.003661, 0.1253, -0.04258), (-0.006549, 0.1231, -0.04913), (0.002891, 0.1197, -0.0182), (0.003111, 0.1069, -0.009902), (0.005931, 0.1099, 0.004588), (-0.01027, 0.1003, -0.01126), (0.01177, 0.1355, -0.0451), (0.008471, 0.145, -0.05586), (0.009541, 0.1382, -0.06931), (0.001831, 0.1409, -0.07814), (0.01848, 0.1568, -0.05617), (0.01918, 0.1627, -0.04244), (0.02904, 0.174, -0.04138), (0.03813, 0.1755, -0.04981), (0.02732, 0.1821, -0.03091), (0.01934, 0.1295, -0.07114), (0.02018, 0.1234, -0.08447), (0.008221, 0.1145, -0.08703), (0.003501, 0.1137, -0.098), (0.03302, 0.1151, -0.08613), (0.04553, 0.1216, -0.09135), (0.05504, 0.1103, -0.09418), (0.04203, 0.129, -0.1042), (0.004241, 0.1071, -0.07674), (-0.007739, 0.09876, -0.07703), (-0.02044, 0.1064, -0.08105), (-0.02789, 0.1021, -0.08954), (-0.009169, 0.09297, -0.06296), (-0.02222, 0.08626, -0.06025), (-0.02524, 0.07417, -0.06606), (-0.0312, 0.09185, -0.05136), (-0.03724, 0.06757, -0.06321), (-0.0435, 0.08565, -0.04868), (-0.04629, 0.07338, -0.05445), (-0.02275, 0.118, -0.07505), (-0.03349, 0.1268, -0.07952), (-0.03156, 0.1307, -0.09404), (-0.04102, 0.1305, -0.1023), (-0.03368, 0.1394, -0.07052), (-0.03712, 0.1363, -0.05577), (-0.05066, 0.1282, -0.05393), (-0.05679, 0.1238, -0.06356), (-0.05515, 0.1264, -0.04134), (-0.01931, 0.1343, -0.09769), (-0.01713, 0.1391, -0.1115), (-0.02022, 0.1276, -0.1213), (-0.02713, 0.129, -0.1314), (-0.003139, 0.1442, -0.1129), (0.0001411, 0.1484, -0.1269), (0.01521, 0.15, -0.1288), (0.02192, 0.1558, -0.1198), (0.02049, 0.1452, -0.1389), (-0.01582, 0.1159, -0.1176), (-0.01834, 0.104, -0.1255), (-0.03369, 0.1027, -0.1282), (-0.03795, 0.09997, -0.1394), (-0.01392, 0.09263, -0.1169), (-0.01454, 0.07935, -0.123), (-0.009529, 0.06887, -0.1091), (-0.01047, 0.0545, -0.1194), (-0.04192, 0.1047, -0.1178), (-0.05647, 0.1026, -0.1191), (-0.06304, 0.1132, -0.1279), (-0.07242, 0.1101, -0.1355), (-0.06321, 0.1016, -0.1053), (-0.06166, 0.08729, -0.09979), (-0.06802, 0.08582, -0.08594), (-0.06273, 0.09626, -0.07628), (-0.07046, 0.09487, -0.06363), (-0.05775, 0.1254, -0.1274), (-0.06292, 0.1363, -0.1353), (-0.0598, 0.1339, -0.15), (-0.06811, 0.1369, -0.1583), (-0.05726, 0.1498, -0.1314), (-0.05918, 0.1537, -0.1169), (-0.07349, 0.1576, -0.1137), (-0.08175, 0.1575, -0.1229), (-0.07651, 0.1611, -0.102), (-0.04805, 0.1285, -0.1532), (-0.04425, 0.1264, -0.1672), (-0.05063, 0.1138, -0.1733), (-0.04775, 0.11, -0.1845), (-0.02885, 0.1266, -0.1691), (-0.02287, 0.1401, -0.1656), (-0.008139, 0.1406, -0.1691), (-0.002739, 0.1548, -0.1692), (0.009291, 0.155, -0.178), (-0.05942, 0.1074, -0.1659), (-0.06678, 0.09618, -0.1713), (-0.0581, 0.08379, -0.1715), (-0.06227, 0.07327, -0.1763), (-0.04603, 0.08483, -0.166), (-0.03807, 0.07288, -0.1632), (-0.04298, 0.06523, -0.1505), (-0.04312, 0.07078, -0.1395), (-0.02288, 0.07615, -0.163), (-0.01505, 0.06318, -0.1608), (-0.01834, 0.08372, -0.1758), (-0.04661, 0.05245, -0.152), (-0.05287, 0.044, -0.1414), (-0.04365, 0.03766, -0.1302), (-0.0355, 0.02859, -0.133), (-0.06155, 0.0327, -0.148), (-0.05379, 0.02322, -0.1575), (-0.06162, 0.01072, -0.1621), (-0.07021, 0.01355, -0.1744), (-0.0791, 0.02534, -0.1719), (-0.0453, 0.04192, -0.1174), (-0.03884, 0.03462, -0.1062), (-0.04249, 0.01964, -0.1051), (-0.05366, 0.01603, -0.1085), (-0.04399, 0.04223, -0.09373), (-0.04636, 0.05605, -0.09866), (-0.05129, 0.0547, -0.1129), (-0.03336, 0.01128, -0.1), (-0.0357, -0.003014, -0.09821), (-0.03075, -0.007624, -0.08416), (-0.02673, 0.0005963, -0.07586), (-0.0291, -0.01101, -0.1095), (-0.01387, -0.01227, -0.1078), (-0.007509, -0.002404, -0.1039), (-0.008209, -0.02313, -0.1102), (-0.03125, -0.0206, -0.08127), (-0.02968, -0.02517, -0.06754), (-0.01572, -0.02202, -0.06222), (-0.01379, -0.02029, -0.05005), (-0.03261, -0.04023, -0.06614), (-0.03544, -0.0439, -0.0514), (-0.04432, -0.04378, -0.07501), (-0.005969, -0.02126, -0.07119), (0.007081, -0.01711, -0.06642), (0.007641, -0.002044, -0.06316), (0.01323, 0.001366, -0.05316), (0.0184, -0.02096, -0.07587), (0.02168, -0.03559, -0.07348), (0.01448, -0.01777, -0.09024), (0.001951, 0.006596, -0.07149), (0.0009511, 0.02074, -0.06818), (-0.004529, 0.02192, -0.05371), (0.002331, 0.02631, -0.04463), (-0.008509, 0.02874, -0.07741), (-0.008709, 0.02347, -0.09078), (-0.004219, 0.04395, -0.07771), (-0.01663, 0.01668, -0.05184), (-0.02381, 0.01743, -0.03947), (-0.01627, 0.01162, -0.028), (-0.01534, 0.01808, -0.01702), (-0.03793, 0.01151, -0.04126), (-0.04761, 0.02078, -0.04856), (-0.05294, 0.0317, -0.0419), (-0.05232, 0.01803, -0.06148), (-0.06166, 0.04018, -0.0479), (-0.06163, 0.02663, -0.06758), (-0.06612, 0.03771, -0.06065), (-0.07505, 0.04709, -0.06591), (-0.01019, -1.367e-05, -0.03013), (-0.002909, -0.006754, -0.01887), (0.009141, 0.001106, -0.01404), (0.01233, 0.001736, -0.001852), (0.001671, -0.02109, -0.02285), (-0.009659, -0.03212, -0.02119), (-0.02129, -0.02929, -0.01805), (-0.005859, -0.04479, -0.02326), (0.01632, 0.006846, -0.02359), (0.0284, 0.01479, -0.0199), (0.0243, 0.02692, -0.01183), (0.03045, 0.03, -0.001842), (0.03523, 0.02091, -0.03232), (0.03621, 0.01086, -0.04216), (0.04948, 0.02578, -0.02902), (0.01342, 0.03343, -0.01621), (0.009221, 0.04561, -0.009612), (0.003861, 0.04208, 0.003528), (0.006911, 0.04847, 0.01376), (-0.001189, 0.05311, -0.01807), (0.005601, 0.05896, -0.03014), (-0.005099, 0.06398, -0.03982), (0.01571, 0.07034, -0.02659), (-0.004689, 0.03191, 0.003628), (-0.01076, 0.02841, 0.01631), (0.0002911, 0.02418, 0.02577), (0.0003311, 0.02744, 0.038), (-0.02107, 0.01705, 0.01496), (-0.03361, 0.02215, 0.007488), (-0.02361, 0.0117, 0.02899), (-0.04255, 0.01103, 0.001568), (0.01019, 0.01737, 0.02027), (0.02076, 0.01325, 0.02962), (0.02924, 0.02516, 0.0345), (0.03249, 0.02579, 0.0463), (0.02972, 0.002486, 0.02362), (0.04151, -0.0009437, 0.03285), (0.03922, -0.007494, 0.0434), (0.05301, 0.003356, 0.02973), (0.03276, 0.03482, 0.02574), (0.04047, 0.04662, 0.03093), (0.03174, 0.05361, 0.04123), (0.03621, 0.05807, 0.05171), (0.01875, 0.05494, 0.03846), (0.01056, 0.06274, 0.04806), (0.009911, 0.05578, 0.06145), (0.01042, 0.06246, 0.07249), (-0.004149, 0.06527, 0.04253), (-0.004119, 0.07533, 0.03067), (-0.01525, 0.07233, 0.02087), (-0.005349, 0.08945, 0.03663), (0.007841, 0.04247, 0.06069), (0.006141, 0.03464, 0.07334), (0.01911, 0.03556, 0.08114), (0.01896, 0.0389, 0.09286), (0.001901, 0.01997, 0.07095), (0.03045, 0.03399, 0.07452), (0.04284, 0.03492, 0.08214), (0.04543, 0.04872, 0.08779), (0.05152, 0.04954, 0.09821), (0.05455, 0.02886, 0.07462), (0.05335, 0.01347, 0.07492), (0.06271, 0.006766, 0.06503), (0.073, 0.0171, 0.06038), (0.08335, 0.01163, 0.0512), (0.04021, 0.05949, 0.08164), (0.04178, 0.07315, 0.08744), (0.03156, 0.07681, 0.09798), (0.03004, 0.08846, 0.1011), (0.0419, 0.08386, 0.07659), (0.0243, 0.06718, 0.1035), (0.01314, 0.07054, 0.1125), (0.0005011, 0.07594, 0.1054), (-0.01002, 0.0778, 0.1118), (0.001011, 0.07809, 0.09218), (-0.0101, 0.08481, 0.08549), (-0.02134, 0.07535, 0.08159), (-0.02484, 0.07329, 0.0699), (-0.005099, 0.09309, 0.07393), (0.003871, 0.1045, 0.07899), (0.01149, 0.1107, 0.06724), (0.002251, 0.1169, 0.05757), (0.006911, 0.1238, 0.04714), (0.01994, 0.1251, 0.04605), (-0.001109, 0.1298, 0.03802), (-0.02767, 0.0704, 0.09185), (-0.03692, 0.05954, 0.09095), (-0.05013, 0.06358, 0.08511), (-0.05671, 0.05535, 0.07831), (-0.03873, 0.05422, 0.1053), (-0.04185, 0.03957, 0.1073), (-0.03311, 0.03088, 0.09828), (-0.03989, 0.03643, 0.1222), (-0.05463, 0.07594, 0.08774), (-0.06802, 0.07968, 0.08227), (-0.06697, 0.08076, 0.06719), (-0.07583, 0.07699, 0.05962), (-0.07295, 0.09303, 0.08785), (-0.07564, 0.09278, 0.1025), (-0.0851, 0.08154, 0.1061), (-0.08035, 0.07219, 0.1126), (-0.09684, 0.0815, 0.1018), (-0.05599, 0.08636, 0.06264), (-0.05463, 0.08751, 0.04844), (-0.05212, 0.07344, 0.04166), (-0.05698, 0.07051, 0.03034), (-0.0427, 0.09683, 0.04626), (-0.04261, 0.1008, 0.03199), (-0.0341, 0.1131, 0.0289), (-0.02815, 0.1203, 0.0382), (-0.03352, 0.1149, 0.01631), (-0.044, 0.06503, 0.0483), (-0.04235, 0.05077, 0.04364), (-0.05584, 0.04366, 0.04251), (-0.0589, 0.03745, 0.03225), (-0.03269, 0.04299, 0.05299), (-0.06454, 0.04569, 0.05232), (-0.07812, 0.03941, 0.05181), (-0.08646, 0.0451, 0.04087), (-0.09457, 0.03816, 0.03422), (-0.08535, 0.0415, 0.06506), (-0.07864, 0.03235, 0.07574), (-0.08303, 0.03568, 0.08971), (-0.08369, 0.01843, 0.07253), (-0.08478, 0.05815, 0.03878), (-0.09237, 0.06481, 0.02818), (-0.08805, 0.05957, 0.01467), (-0.09624, 0.05746, 0.005788), (-0.08961, 0.08029, 0.02902), (-0.09765, 0.08777, 0.01865), (-0.1129, 0.08526, 0.01998), (-0.1187, 0.08705, 0.03064), (-0.1192, 0.08092, 0.009128), (-0.07501, 0.05781, 0.01249), (-0.07102, 0.05216, -0.0006221), (-0.07592, 0.03754, -0.002652), (-0.0783, 0.03327, -0.0139), (-0.05536, 0.05216, -0.002162), (-0.04845, 0.06515, -0.005052), (-0.03477, 0.06151, -0.0105), (-0.05654, 0.07323, -0.0154), (-0.07703, 0.03006, 0.008398), (-0.08151, 0.01586, 0.008458), (-0.09605, 0.01559, 0.003998), (-0.09994, 0.008516, -0.005052), (-0.08071, 0.01073, 0.02277), (-0.08606, -0.003404, 0.02498), (-0.0802, -0.01442, 0.01875), (-0.09652, -0.005514, 0.03406), (-0.08503, -0.02744, 0.02129), (-0.1012, -0.01848, 0.0369), (-0.09547, -0.02937, 0.03033), (-0.104, 0.02397, 0.01017), (-0.1179, 0.02545, 0.005448), (-0.1187, 0.02989, -0.009282), (-0.1257, 0.02391, -0.01765), (-0.1237, 0.03591, 0.0151), (-0.1364, 0.04216, 0.0104), (-0.1482, 0.03488, 0.01612), (-0.1501, 0.02269, 0.0136), (-0.1562, 0.04211, 0.02426), (-0.1108, 0.03999, -0.01307), (-0.1105, 0.04402, -0.02748), (-0.1063, 0.03258, -0.0368), (-0.112, 0.0309, -0.04768), (-0.1007, 0.05596, -0.02949), (-0.09983, 0.06078, -0.04396), (-0.0889, 0.07136, -0.04566), (-0.08814, 0.08021, -0.03707), (-0.08059, 0.07025, -0.05498), (-0.09579, 0.02518, -0.03311), (-0.09115, 0.01408, -0.04168), (-0.1036, 0.005036, -0.0443), (-0.1063, 0.0006163, -0.05549), (-0.08076, 0.005836, -0.03368), (-0.07206, -0.003684, -0.04184), (-0.06105, -0.01335, -0.03067), (-0.06852, -0.006844, -0.0174), (-0.1113, 0.002566, -0.03372), (-0.1231, -0.006574, -0.03483), (-0.1342, -0.0007737, -0.04317), (-0.1395, -0.007604, -0.05183), (-0.129, -0.009974, -0.02139), (-0.1199, -0.01831, -0.013), (-0.1286, -0.02292, -0.001652), (-0.1213, -0.02192, 0.01128), (-0.1314, -0.02212, 0.02223), (-0.1376, 0.01191, -0.04096), (-0.1467, 0.01841, -0.05015), (-0.1421, 0.01831, -0.06453), (-0.1505, 0.01694, -0.07312), (-0.1499, 0.03234, -0.0457), (-0.1563, 0.03167, -0.03223), (-0.1591, 0.04528, -0.02652), (-0.155, 0.05559, -0.03243), (-0.1654, 0.04562, -0.01578), (-0.1291, 0.01977, -0.06744), (-0.1247, 0.01886, -0.08153), (-0.1252, 0.004626, -0.08677), (-0.1207, 0.002136, -0.09776), (-0.11, 0.02352, -0.08398), (-0.1055, 0.03703, -0.0788), (-0.1155, 0.04743, -0.08245), (-0.1088, 0.06086, -0.08197), (-0.118, 0.06875, -0.09052), (-0.1293, -0.005034, -0.07881), (-0.1288, -0.01877, -0.0836), (-0.1145, -0.02383, -0.08505), (-0.1123, -0.03328, -0.09209), (-0.1046, -0.01751, -0.07861), (-0.09081, -0.02318, -0.0781), (-0.09073, -0.03163, -0.06511), (-0.09491, -0.02665, -0.05461), (-0.07969, -0.01203, -0.07865), (-0.06558, -0.01804, -0.07899), (-0.08139, -0.003154, -0.09102), (-0.08663, -0.04434, -0.06549), (-0.08936, -0.05273, -0.05363), (-0.0781, -0.05432, -0.04288), (-0.06676, -0.05782, -0.046), (-0.09639, -0.06609, -0.05726), (-0.1112, -0.06419, -0.06076), (-0.1205, -0.07482, -0.0548), (-0.1194, -0.08818, -0.06205), (-0.1156, -0.08632, -0.07636), (-0.08141, -0.05133, -0.03013), (-0.0717, -0.05325, -0.01949), (-0.06639, -0.06787, -0.01974), (-0.07371, -0.07715, -0.02387), (-0.08002, -0.05073, -0.006822), (-0.09085, -0.04128, -0.01124), (-0.09443, -0.04631, -0.02492), (-0.0538, -0.06975, -0.01573), (-0.04746, -0.08309, -0.01461), (-0.04157, -0.08437, -0.0003121), (-0.04414, -0.07526, 0.008138), (-0.03729, -0.08519, -0.02574), (-0.02472, -0.07656, -0.02424), (-0.02186, -0.07173, -0.01312), (-0.01726, -0.07508, -0.03434), (-0.03407, -0.09524, 0.002588), (-0.02915, -0.09753, 0.01612), (-0.01912, -0.0869, 0.02043), (-0.01922, -0.08271, 0.03226), (-0.02346, -0.112, 0.01875), (-0.01037, -0.1144, 0.01152), (-0.02074, -0.114, 0.03363), (-0.01062, -0.08224, 0.01127), (-0.001719, -0.07093, 0.01493), (-0.01049, -0.05847, 0.01937), (-0.007869, -0.05181, 0.02956), (0.008451, -0.06798, 0.003538), (0.01672, -0.05555, 0.006618), (0.0175, -0.08024, 0.001248), (-0.02165, -0.05635, 0.01242), (-0.03037, -0.04482, 0.01586), (-0.0358, -0.04667, 0.03034), (-0.03506, -0.03768, 0.03925), (-0.04226, -0.04202, 0.005808), (-0.03893, -0.04491, -0.008172), (-0.04774, -0.02737, 0.007978), (-0.04119, -0.05851, 0.03294), (-0.04711, -0.06004, 0.04589), (-0.03664, -0.05888, 0.05698), (-0.03941, -0.05262, 0.06776), (-0.05538, -0.07265, 0.04609), (-0.06858, -0.07071, 0.03917), (-0.0794, -0.06576, 0.04627), (-0.07043, -0.07406, 0.02558), (-0.09172, -0.06373, 0.04019), (-0.08277, -0.07215, 0.01946), (-0.09338, -0.06694, 0.02682), (-0.1061, -0.06484, 0.02129), (-0.0246, -0.06424, 0.05484), (-0.01473, -0.06478, 0.06634), (-0.009959, -0.05149, 0.07073), (-0.007879, -0.04872, 0.08294), (-0.002239, -0.07334, 0.06331), (-0.005179, -0.08864, 0.06382), (-0.01601, -0.09291, 0.06798), (0.004151, -0.09673, 0.05901), (-0.007859, -0.04259, 0.06099), (-0.002069, -0.02951, 0.06516), (-0.01226, -0.02195, 0.07315), (-0.009479, -0.016, 0.08366), (0.0007811, -0.02085, 0.05261), (0.002901, -0.02973, 0.04156), (0.01318, -0.01208, 0.05536), (-0.02464, -0.02264, 0.06836), (-0.03554, -0.01581, 0.07537), (-0.0378, -0.02207, 0.08914), (-0.03919, -0.01513, 0.09945), (-0.04819, -0.01651, 0.0665), (-0.04733, -0.007724, 0.05382), (-0.05912, -0.01095, 0.04477), (-0.04726, 0.007486, 0.05767), (-0.03799, -0.03537, 0.0897), (-0.04057, -0.04217, 0.1029), (-0.02942, -0.03818, 0.1123), (-0.03122, -0.03381, 0.1242), (-0.04208, -0.05759, 0.1018), (-0.05561, -0.06039, 0.09535), (-0.04209, -0.06352, 0.116), (-0.05634, -0.07286, 0.08694), (-0.01769, -0.03894, 0.1068), (-0.006769, -0.03514, 0.1151), (-0.007269, -0.02047, 0.1198), (-0.005379, -0.01751, 0.132), (0.006041, -0.03721, 0.1076), (0.01755, -0.03301, 0.116), (0.01788, -0.03638, 0.1281), (0.02589, -0.02566, 0.1107), (-0.009769, -0.01119, 0.1102), (-0.0103, 0.002996, 0.1142), (-0.02087, 0.004536, 0.1246), (-0.01885, 0.01092, 0.1351), (-0.03226, -0.001874, 0.1225), (-0.04321, 2.633e-05, 0.132), (-0.03989, -0.005864, 0.1457), (-0.04307, -3.367e-05, 0.1562), (-0.05599, -0.006524, 0.1268), (-0.06308, 4.633e-05, 0.115), (-0.07284, -0.01001, 0.1086), (-0.07034, 0.01246, 0.1204), (-0.03372, -0.0177, 0.1458), (-0.03016, -0.02357, 0.1586), (-0.02009, -0.01453, 0.166), (-0.02094, -0.01367, 0.1778), (-0.02504, -0.03788, 0.1571), (-0.01112, -0.007434, 0.1593), (-0.003979, 0.003926, 0.1658), (-0.01224, 0.01446, 0.1736), (-0.008729, 0.01764, 0.1848), (0.005371, 0.01101, 0.1561), (0.02001, 0.007556, 0.1582), (0.02144, -0.006144, 0.1644), (0.01805, -0.01698, 0.1544), (0.02901, -0.01781, 0.1445), (-0.02284, 0.02015, 0.1679), (-0.03208, 0.02833, 0.1759), (-0.03976, 0.01798, 0.184), (-0.03712, 0.006306, 0.1825), (-0.04132, 0.03598, 0.1668), (-0.0493, 0.02163, 0.1925), (-0.056, 0.0112, 0.2003), (-0.0665, 0.004146, 0.192), (-0.07525, -0.002714, 0.1974), (-0.06535, 0.005576, 0.1788), (-0.07645, 0.003276, 0.1698), (-0.07806, -0.01129, 0.1663), (-0.07995, -0.01578, 0.1546), (-0.07556, 0.01285, 0.158), (-0.07438, 0.02691, 0.1635), (-0.07343, 0.0375, 0.1529), (-0.08516, 0.0378, 0.1443), (-0.08561, 0.04525, 0.1332), (-0.07513, 0.0524, 0.1304), (-0.0961, 0.04531, 0.125), (-0.07864, -0.01868, 0.1771), (-0.07818, -0.03283, 0.1765), (-0.09125, -0.03805, 0.1711), (-0.09155, -0.04764, 0.1632), (-0.07503, -0.0377, 0.1905), (-0.06783, -0.05083, 0.1921), (-0.05592, -0.05297, 0.1825), (-0.06374, -0.05186, 0.2067), (-0.1023, -0.0316, 0.1744), (-0.1148, -0.03703, 0.1689), (-0.1155, -0.03548, 0.1536), (-0.1205, -0.04436, 0.1463), (-0.127, -0.03083, 0.1758), (-0.1271, -0.0333, 0.1909), (-0.1282, -0.04828, 0.1942), (-0.139, -0.05403, 0.192), (-0.1182, -0.0545, 0.1987), (-0.1105, -0.02411, 0.1487), (-0.1098, -0.022, 0.1342), (-0.09911, -0.03097, 0.128), (-0.1009, -0.03609, 0.1171), (-0.1066, -0.007344, 0.1309), (-0.117, 0.002356, 0.1363), (-0.1126, 0.01653, 0.134), (-0.1123, 0.02074, 0.1222), (-0.1087, 0.02301, 0.1437), (-0.08799, -0.0328, 0.1351), (-0.07785, -0.04288, 0.1306), (-0.08461, -0.05676, 0.1281), (-0.08304, -0.06302, 0.1172), (-0.06664, -0.0439, 0.1408), (-0.09336, -0.06068, 0.1375), (-0.09997, -0.07386, 0.1371), (-0.1109, -0.07412, 0.1272), (-0.1135, -0.08415, 0.1204), (-0.1054, -0.07742, 0.1512), (-0.09378, -0.08152, 0.1603), (-0.0958, -0.07803, 0.1749), (-0.09102, -0.09631, 0.1582), (-0.1178, -0.06286, 0.1262), (-0.128, -0.06168, 0.1161), (-0.1216, -0.06333, 0.1025), (-0.1272, -0.06936, 0.09351), (-0.1342, -0.04802, 0.1176), (-0.1472, -0.04606, 0.1104), (-0.1518, -0.03178, 0.1121), (-0.1462, -0.0242, 0.1202), (-0.1619, -0.0279, 0.1045), (-0.1095, -0.05812, 0.1007), (-0.1037, -0.05899, 0.0874), (-0.09847, -0.07317, 0.08506), (-0.09901, -0.07874, 0.07412), (-0.0923, -0.04878, 0.08688), (-0.09044, -0.04081, 0.07424), (-0.1037, -0.03357, 0.07086), (-0.07934, -0.03071, 0.07662), (-0.09262, -0.07884, 0.0954), (-0.08829, -0.09301, 0.09484), (-0.09965, -0.1025, 0.09087), (-0.09811, -0.1112, 0.08223), (-0.08302, -0.09703, 0.1086), (-0.07819, -0.1113, 0.1095), (-0.0668, -0.1155, 0.1024), (-0.08471, -0.1205, 0.1179), (-0.06207, -0.1286, 0.1037), (-0.08009, -0.1337, 0.1191), (-0.06873, -0.1379, 0.1119), (-0.1111, -0.1006, 0.09713), (-0.1237, -0.1069, 0.09295), (-0.1272, -0.1045, 0.0783), (-0.13, -0.1139, 0.07065), (-0.1352, -0.102, 0.1017), (-0.1448, -0.1132, 0.1056), (-0.1378, -0.1268, 0.1074), (-0.1303, -0.1289, 0.1171), (-0.14, -0.1359, 0.09791), (-0.127, -0.09184, 0.0744), (-0.1303, -0.08826, 0.06096), (-0.1205, -0.09492, 0.05162), (-0.1241, -0.09982, 0.04098), (-0.1294, -0.07303, 0.05937), (-0.1302, -0.06838, 0.0449), (-0.1294, -0.05321, 0.04367), (-0.1353, -0.04624, 0.05216), (-0.1227, -0.04837, 0.03431), (-0.1079, -0.09462, 0.05531), (-0.09762, -0.1006, 0.04684), (-0.1019, -0.1147, 0.0426), (-0.1018, -0.1179, 0.03083), (-0.08489, -0.1015, 0.05482), (-0.07288, -0.105, 0.04668), (-0.0614, -0.1048, 0.06031), (-0.04678, -0.1087, 0.05082), (-0.1059, -0.1228, 0.05233), (-0.1099, -0.1366, 0.04968), (-0.1222, -0.1377, 0.0408), (-0.1221, -0.145, 0.03093), (-0.1124, -0.1441, 0.06262), (-0.09994, -0.1475, 0.07017), (-0.1043, -0.148, 0.08453), (-0.09359, -0.1534, 0.09356), (-0.0999, -0.1521, 0.1069), (-0.1328, -0.1304, 0.04418), (-0.145, -0.1313, 0.03632), (-0.1437, -0.1266, 0.02176), (-0.1524, -0.1297, 0.0137), (-0.1565, -0.1244, 0.04333), (-0.1572, -0.1095, 0.0408), (-0.1677, -0.1028, 0.04926), (-0.1711, -0.1084, 0.05996), (-0.1726, -0.09193, 0.04522), (-0.1334, -0.1189, 0.01842), (-0.1307, -0.1152, 0.004408), (-0.1203, -0.1247, -0.0008821), (-0.1127, -0.1215, -0.01005), (-0.1263, -0.1004, 0.002868), (-0.1368, -0.0907, 0.008278), (-0.1348, -0.07629, 0.003858), (-0.1461, -0.06778, 0.009498), (-0.147, -0.0547, 0.002508), (-0.1197, -0.1365, 0.005358), (-0.1111, -0.1473, 0.001298), (-0.09662, -0.1436, 0.0003279), (-0.08926, -0.1496, -0.007312), (-0.09241, -0.1336, 0.007938), (-0.07797, -0.1301, 0.008918), (-0.07221, -0.1367, 0.02172), (-0.07883, -0.1368, 0.03231), (-0.07547, -0.1145, 0.008428), (-0.06081, -0.1114, 0.01035), (-0.08025, -0.1083, -0.004792), (-0.0598, -0.1417, 0.02066), (-0.05386, -0.1523, 0.02917), (-0.0424, -0.1472, 0.0387), (-0.03177, -0.1433, 0.03372), (-0.04827, -0.1628, 0.01921), (-0.04599, -0.1771, 0.02372), (-0.04821, -0.1865, 0.01178), (-0.03598, -0.1951, 0.008378), (-0.03334, -0.2062, 0.01798), (-0.04432, -0.1475, 0.05227), (-0.03435, -0.1428, 0.0627), (-0.01979, -0.1488, 0.06361), (-0.01579, -0.1563, 0.05502), (-0.04194, -0.1448, 0.07575), (-0.05656, -0.1437, 0.07189), (-0.05776, -0.1497, 0.05818), (-0.01196, -0.1453, 0.07393), (0.002431, -0.1491, 0.07519), (0.009571, -0.1446, 0.08873), (0.003501, -0.1384, 0.09738), (0.01037, -0.1456, 0.06222), (0.01934, -0.1329, 0.06357), (0.01597, -0.1235, 0.07112), (0.03008, -0.1325, 0.057), (0.02229, -0.1482, 0.09055), (0.029, -0.1474, 0.1037), (0.02911, -0.1332, 0.1088), (0.02813, -0.1307, 0.121), (0.04394, -0.1516, 0.1031), (0.04844, -0.1569, 0.1168), (0.04655, -0.1615, 0.09188), (0.0311, -0.1241, 0.09934), (0.03156, -0.1097, 0.1018), (0.01749, -0.1059, 0.1069), (0.01621, -0.09911, 0.1173), (0.0356, -0.1021, 0.08872), (0.04229, -0.1114, 0.07857), (0.02382, -0.09544, 0.08193), (0.007181, -0.1109, 0.09993), (-0.006839, -0.1069, 0.1025), (-0.01035, -0.111, 0.1172), (-0.009539, -0.1027, 0.1272), (-0.01671, -0.1095, 0.08996), (-0.02956, -0.1148, 0.09306), (-0.01134, -0.1176, 0.0792), (-0.01255, -0.1241, 0.1186), (-0.01197, -0.1312, 0.1314), (-0.003679, -0.1249, 0.1424), (-0.009479, -0.1209, 0.1528), (-0.009349, -0.1461, 0.1289), (-0.02148, -0.1532, 0.1229), (-0.03318, -0.155, 0.1303), (-0.02097, -0.1588, 0.1105), (-0.04421, -0.1617, 0.1248), (-0.03196, -0.1651, 0.1048), (-0.04353, -0.1665, 0.1118), (-0.0546, -0.173, 0.1061), (0.009301, -0.1224, 0.1407), (0.01658, -0.1167, 0.1522), (0.01267, -0.1027, 0.1571), (0.01526, -0.09861, 0.1691), (0.03188, -0.1157, 0.1492), (0.03972, -0.129, 0.1513), (0.03415, -0.1405, 0.1511), (0.05301, -0.1274, 0.1525), (0.007721, -0.09454, 0.1478), (0.005191, -0.08075, 0.1524), (-0.008199, -0.08133, 0.1593), (-0.009949, -0.0758, 0.17), (0.006321, -0.07045, 0.1409), (0.001611, -0.0764, 0.1288), (0.02098, -0.06755, 0.1385), (-0.01743, -0.08894, 0.1535), (-0.03014, -0.09166, 0.1608), (-0.02798, -0.09766, 0.1747), (-0.03332, -0.09257, 0.1851), (-0.03933, -0.09986, 0.1518), (-0.04431, -0.092, 0.1396), (-0.05206, -0.1013, 0.1306), (-0.05345, -0.0805, 0.1439), (-0.0191, -0.1077, 0.175), (-0.01635, -0.1149, 0.1875), (-0.009849, -0.1054, 0.1969), (-0.01388, -0.1043, 0.2089), (-0.007769, -0.1278, 0.1851), (-0.01698, -0.1385, 0.1793), (-0.001419, -0.1319, 0.1983), (-0.009699, -0.1492, 0.1714), (-5.889e-05, -0.09777, 0.1917), (0.006271, -0.08827, 0.201), (-0.003639, -0.07764, 0.2048), (-0.004869, -0.07417, 0.2168), (0.01886, -0.08192, 0.1954), (0.02454, -0.07129, 0.2051), (0.02922, -0.07478, 0.2162), (0.02382, -0.05932, 0.202), (-0.01138, -0.07271, 0.1949), (-0.02181, -0.06281, 0.1987), (-0.03051, -0.06798, 0.2101), (-0.03212, -0.06152, 0.2208), (-0.03635, -0.07987, 0.2081), (-0.04596, -0.0847, 0.2179), (-0.03972, -0.08705, 0.2313), (-0.04559, -0.08371, 0.2418), (-0.05243, -0.09768, 0.2128), (-0.06151, -0.0955, 0.2013), (-0.06195, -0.108, 0.1928), (-0.07517, -0.09153, 0.2075), (-0.02803, -0.0934, 0.2312), (-0.02092, -0.09532, 0.2439), (-0.01898, -0.08154, 0.2506), (-0.02341, -0.07951, 0.2619), (-0.007619, -0.1025, 0.2417), (-0.01329, -0.07179, 0.2436), (-0.01116, -0.05837, 0.2499), (-0.02364, -0.05309, 0.2566), (-0.02259, -0.04758, 0.2675), (-0.005689, -0.04801, 0.2401), (0.008671, -0.05069, 0.2358), (0.01847, -0.04848, 0.2472), (0.0323, -0.04516, 0.2418), (0.04013, -0.05738, 0.2387), (-0.03533, -0.05531, 0.2503), (-0.04826, -0.05072, 0.2553), (-0.05528, -0.05985, 0.2652), (-0.06762, -0.06002, 0.2658), (-0.05758, -0.04837, 0.2435), (-0.04795, -0.06779, 0.2729), (-0.05472, -0.07661, 0.2824), (-0.06183, -0.08881, 0.2765), (-0.06601, -0.09771, 0.2839), (-0.06301, -0.08956, 0.2632), (-0.07172, -0.09947, 0.2569), (-0.06446, -0.1124, 0.2528), (-0.0631, -0.1161, 0.2411), (-0.07932, -0.09298, 0.2457), (-0.08618, -0.08042, 0.2508), (-0.09019, -0.07158, 0.2393), (-0.09938, -0.0782, 0.2302), (-0.1051, -0.07198, 0.22), (-0.1136, -0.07822, 0.2118), (-0.1022, -0.05926, 0.218), (-0.05997, -0.1191, 0.2632), (-0.05165, -0.1304, 0.2627), (-0.05906, -0.1419, 0.2567), (-0.05359, -0.1487, 0.2481), (-0.04751, -0.1341, 0.277), (-0.03377, -0.1405, 0.2777), (-0.02462, -0.1332, 0.2679), (-0.02864, -0.1393, 0.292), (-0.0715, -0.1439, 0.261), (-0.07959, -0.155, 0.2556), (-0.08085, -0.1541, 0.2405), (-0.0787, -0.164, 0.2333), (-0.09357, -0.1555, 0.2621), (-0.09373, -0.1618, 0.2759), (-0.08546, -0.1748, 0.2767), (-0.07422, -0.1742, 0.2819), (-0.08999, -0.1854, 0.2719), (-0.08414, -0.1422, 0.2354), (-0.08495, -0.1413, 0.2206), (-0.07132, -0.1422, 0.2142), (-0.07016, -0.1471, 0.2029), (-0.09184, -0.1286, 0.2159), (-0.1059, -0.127, 0.2212), (-0.1097, -0.1124, 0.2218), (-0.1082, -0.1063, 0.2325), (-0.1131, -0.1071, 0.211), (-0.0609, -0.1372, 0.2208), (-0.04743, -0.1387, 0.2144), (-0.04376, -0.1538, 0.2123), (-0.03869, -0.158, 0.2019), (-0.03711, -0.132, 0.2235), (-0.04562, -0.1616, 0.2231), (-0.04282, -0.1762, 0.2237), (-0.05101, -0.1836, 0.2135), (-0.04594, -0.1917, 0.2058), (-0.04663, -0.1816, 0.2375), (-0.0361, -0.1776, 0.2476), (-0.04256, -0.1809, 0.2613), (-0.0234, -0.1859, 0.2444), (-0.06349, -0.1794, 0.2124), (-0.07214, -0.1848, 0.2023), (-0.06771, -0.1819, 0.1878), (-0.06797, -0.1909, 0.1791), (-0.08599, -0.1797, 0.2053), (-0.09476, -0.1791, 0.1934), (-0.1091, -0.178, 0.198), (-0.1117, -0.1753, 0.2098), (-0.1185, -0.1803, 0.1888), (-0.06305, -0.1697, 0.1848), (-0.05726, -0.1672, 0.1713), (-0.04455, -0.1753, 0.1691), (-0.04147, -0.1793, 0.1578), (-0.05275, -0.1523, 0.1692), (-0.06296, -0.1421, 0.1655), (-0.05571, -0.129, 0.1615), (-0.07249, -0.1475, 0.1548), (-0.03641, -0.1761, 0.1797), (-0.02474, -0.1849, 0.1796), (-0.02818, -0.1993, 0.1749), (-0.02144, -0.2047, 0.1661), (-0.01927, -0.1854, 0.1936), (-0.007249, -0.194, 0.1951), (0.004161, -0.1912, 0.1883), (-0.007599, -0.205, 0.2038), (0.01554, -0.1991, 0.1898), (0.003601, -0.213, 0.2055), (0.01527, -0.21, 0.1985), (-0.03901, -0.205, 0.18), (-0.04226, -0.2192, 0.1761), (-0.04689, -0.2194, 0.1614), (-0.04281, -0.2281, 0.1529), (-0.053, -0.2253, 0.1855), (-0.04875, -0.2277, 0.2006), (-0.03491, -0.2351, 0.2026), (-0.02796, -0.2382, 0.193), (-0.03107, -0.2376, 0.2148), (-0.05482, -0.2092, 0.158), (-0.05987, -0.2076, 0.1441), (-0.04824, -0.2066, 0.1351), (-0.04716, -0.2134, 0.1249), (-0.0683, -0.1951, 0.1427), (-0.07486, -0.1937, 0.129), (-0.08262, -0.1805, 0.128), (-0.09062, -0.1779, 0.1373), (-0.08007, -0.1725, 0.1186), (-0.03882, -0.1984, 0.1391), (-0.02672, -0.1968, 0.131), (-0.02002, -0.2108, 0.1277), (-0.01599, -0.2138, 0.1161), (-0.01752, -0.1876, 0.1392), (-0.004039, -0.1849, 0.1334), (0.005371, -0.176, 0.1461), (0.01825, -0.1725, 0.1347), (-0.01907, -0.2196, 0.1377), (-0.01183, -0.2324, 0.1358), (-0.01984, -0.2419, 0.1272), (-0.01403, -0.2482, 0.1185), (-0.008099, -0.2386, 0.1493), (0.003291, -0.2309, 0.1561), (0.008181, -0.2377, 0.1689), (-0.001769, -0.2342, 0.1797), (0.0002311, -0.2426, 0.1918), (-0.03309, -0.2422, 0.1291), (-0.04191, -0.2493, 0.12), (-0.04017, -0.2449, 0.1056), (-0.03982, -0.2532, 0.09699), (-0.05641, -0.2478, 0.1239), (-0.05928, -0.2521, 0.1383), (-0.05589, -0.2668, 0.141), (-0.05224, -0.2739, 0.1313), (-0.05741, -0.2712, 0.1526), (-0.03904, -0.2318, 0.1029), (-0.03741, -0.2273, 0.08903), (-0.02367, -0.2305, 0.08349), (-0.0212, -0.2273, 0.07211), (-0.03957, -0.2121, 0.08728), (-0.05228, -0.2065, 0.09281), (-0.06418, -0.2106, 0.08492), (-0.07523, -0.2012, 0.08922), (-0.08792, -0.207, 0.08442), (-0.0146, -0.2365, 0.09124), (-0.001259, -0.2392, 0.08587), (0.007641, -0.2267, 0.08561), (0.01875, -0.2271, 0.08005), (0.002951, -0.2157, 0.0917), (0.01157, -0.204, 0.09398), (0.02079, -0.2061, 0.1064), (0.0159, -0.2072, 0.1176), (0.003561, -0.1904, 0.09433), (0.01349, -0.1788, 0.09492), (-0.006219, -0.1886, 0.08233), (0.03403, -0.2065, 0.1044), (0.04375, -0.2107, 0.1148), (0.04623, -0.1997, 0.1248), (0.05208, -0.1892, 0.1213), (0.05738, -0.216, 0.1092), (0.05632, -0.2284, 0.1004), (0.04402, -0.2366, 0.1044), (0.04027, -0.2468, 0.0938), (0.05044, -0.2576, 0.09409), (0.04191, -0.2019, 0.1374), (0.04499, -0.1921, 0.1477), (0.0598, -0.1889, 0.1479), (0.06806, -0.1982, 0.1466), (0.04079, -0.1994, 0.1604), (0.02847, -0.2066, 0.1558), (0.0326, -0.2122, 0.1425)], [(2, 8), (10, 15), (17, 22), (24, 29), (31, 41), (43, 49), (51, 56), (58, 64), (66, 72), (74, 80), (82, 84), (86, 92), (94, 97), (99, 106), (108, 111), (113, 115), (117, 126), (128, 134), (136, 143), (145, 152), (154, 157), (159, 165), (167, 174), (176, 182), (184, 193), (195, 202), (204, 211), (213, 219), (221, 228), (230, 237), (239, 246), (248, 250), (252, 257), (259, 266), (268, 273), (275, 281), (283, 288), (290, 295), (297, 302), (304, 314), (316, 322), (324, 329), (331, 337), (339, 345), (347, 353), (355, 357), (359, 365), (367, 370), (372, 379), (381, 384), (386, 388), (390, 399), (401, 407), (409, 416), (418, 425), (427, 430), (432, 438), (440, 447), (449, 455), (457, 466), (468, 475), (477, 484), (486, 492), (494, 501), (503, 510), (512, 519), (521, 523), (525, 530), (532, 539), (541, 546), (548, 554), (556, 561), (563, 568), (570, 575), (577, 587), (589, 595), (597, 602), (604, 610), (612, 618), (620, 626), (628, 630), (632, 638), (640, 643), (645, 652), (654, 657), (659, 661), (663, 672), (674, 680), (682, 689), (691, 698), (700, 703), (705, 711), (713, 720), (722, 728), (730, 739), (741, 748), (750, 757), (759, 765), (767, 774), (776, 783), (785, 792), (794, 796), (798, 803), (805, 812), (814, 819), (821, 827), (829, 834), (836, 841), (843, 848), (850, 860), (862, 868), (870, 875), (877, 883), (885, 891), (893, 899), (901, 903), (905, 911), (913, 916), (918, 925), (927, 930), (932, 934), (936, 945), (947, 953), (955, 962), (964, 971), (973, 976), (978, 984), (986, 993), (995, 1001), (1003, 1012), (1014, 1021), (1023, 1030), (1032, 1038), (1040, 1047), (1049, 1056), (1058, 1065), (1067, 1069), (1071, 1076), (1078, 1085), (1087, 1092), (1094, 1100), (1102, 1107), (1109, 1114), (1116, 1121), (1123, 1133), (1135, 1141), (1143, 1148), (1150, 1156), (1158, 1164), (1166, 1172), (1174, 1176), (1178, 1184), (1186, 1189), (1191, 1198), (1200, 1203), (1205, 1207), (1209, 1218), (1220, 1226), (1228, 1235), (1237, 1244), (1246, 1249), (1251, 1257), (1259, 1266), (1268, 1274), (1276, 1285), (1287, 1294), (1296, 1303), (1305, 1311), (1313, 1320), (1322, 1329), (1331, 1338), (1340, 1342), (1344, 1349), (1351, 1358), (0, 1), (1, 2), (2, 3), (1, 4), (4, 5), (5, 6), (5, 7), (8, 9), (9, 10), (10, 11), (9, 12), (12, 13), (12, 14), (15, 16), (16, 17), (17, 18), (16, 19), (19, 20), (19, 21), (22, 23), (23, 24), (24, 25), (23, 26), (26, 27), (26, 28), (29, 30), (30, 31), (31, 32), (30, 33), (33, 34), (34, 35), (34, 36), (35, 37), (36, 38), (37, 39), (38, 39), (39, 40), (41, 42), (42, 43), (43, 44), (42, 45), (45, 46), (46, 47), (46, 48), (49, 50), (50, 51), (51, 52), (50, 53), (53, 54), (53, 55), (56, 57), (57, 58), (58, 59), (57, 60), (60, 61), (61, 62), (61, 63), (64, 65), (65, 66), (66, 67), (65, 68), (68, 69), (68, 70), (69, 71), (72, 73), (73, 74), (74, 75), (73, 76), (76, 77), (77, 78), (77, 79), (80, 81), (81, 82), (82, 83), (84, 85), (85, 86), (86, 87), (85, 88), (88, 89), (89, 90), (89, 91), (92, 93), (93, 94), (94, 95), (93, 96), (97, 98), (98, 99), (99, 100), (98, 101), (101, 102), (102, 103), (103, 104), (104, 105), (106, 107), (107, 108), (108, 109), (107, 110), (111, 112), (112, 113), (113, 114), (115, 116), (116, 117), (117, 118), (116, 119), (119, 120), (120, 121), (121, 122), (122, 123), (123, 124), (123, 125), (126, 127), (127, 128), (128, 129), (127, 130), (130, 131), (131, 132), (131, 133), (134, 135), (135, 136), (136, 137), (135, 138), (138, 139), (139, 140), (140, 141), (140, 142), (143, 144), (144, 145), (145, 146), (144, 147), (147, 148), (148, 149), (149, 150), (149, 151), (152, 153), (153, 154), (154, 155), (153, 156), (157, 158), (158, 159), (159, 160), (158, 161), (161, 162), (162, 163), (162, 164), (165, 166), (166, 167), (167, 168), (166, 169), (169, 170), (170, 171), (171, 172), (171, 173), (174, 175), (175, 176), (176, 177), (175, 178), (178, 179), (179, 180), (179, 181), (182, 183), (183, 184), (184, 185), (183, 186), (186, 187), (187, 188), (187, 189), (188, 190), (189, 191), (190, 192), (191, 192), (193, 194), (194, 195), (195, 196), (194, 197), (197, 198), (198, 199), (199, 200), (199, 201), (202, 203), (203, 204), (204, 205), (203, 206), (206, 207), (207, 208), (208, 209), (208, 210), (211, 212), (212, 213), (213, 214), (212, 215), (215, 216), (216, 217), (217, 218), (219, 220), (220, 221), (221, 222), (220, 223), (223, 224), (224, 225), (225, 226), (226, 227), (228, 229), (229, 230), (230, 231), (229, 232), (232, 233), (233, 234), (234, 235), (234, 236), (237, 238), (238, 239), (239, 240), (238, 241), (241, 242), (242, 243), (243, 244), (244, 245), (246, 247), (247, 248), (248, 249), (250, 251), (251, 252), (252, 253), (251, 254), (254, 255), (254, 256), (257, 258), (258, 259), (259, 260), (258, 261), (261, 262), (262, 263), (263, 264), (264, 265), (266, 267), (267, 268), (268, 269), (267, 270), (270, 271), (266, 272), (271, 272), (273, 274), (274, 275), (275, 276), (274, 277), (277, 278), (278, 279), (278, 280), (281, 282), (282, 283), (283, 284), (282, 285), (285, 286), (285, 287), (288, 289), (289, 290), (290, 291), (289, 292), (292, 293), (292, 294), (295, 296), (296, 297), (297, 298), (296, 299), (299, 300), (299, 301), (302, 303), (303, 304), (304, 305), (303, 306), (306, 307), (307, 308), (307, 309), (308, 310), (309, 311), (310, 312), (311, 312), (312, 313), (314, 315), (315, 316), (316, 317), (315, 318), (318, 319), (319, 320), (319, 321), (322, 323), (323, 324), (324, 325), (323, 326), (326, 327), (326, 328), (329, 330), (330, 331), (331, 332), (330, 333), (333, 334), (334, 335), (334, 336), (337, 338), (338, 339), (339, 340), (338, 341), (341, 342), (341, 343), (342, 344), (345, 346), (346, 347), (347, 348), (346, 349), (349, 350), (350, 351), (350, 352), (353, 354), (354, 355), (355, 356), (357, 358), (358, 359), (359, 360), (358, 361), (361, 362), (362, 363), (362, 364), (365, 366), (366, 367), (367, 368), (366, 369), (370, 371), (371, 372), (372, 373), (371, 374), (374, 375), (375, 376), (376, 377), (377, 378), (379, 380), (380, 381), (381, 382), (380, 383), (384, 385), (385, 386), (386, 387), (388, 389), (389, 390), (390, 391), (389, 392), (392, 393), (393, 394), (394, 395), (395, 396), (396, 397), (396, 398), (399, 400), (400, 401), (401, 402), (400, 403), (403, 404), (404, 405), (404, 406), (407, 408), (408, 409), (409, 410), (408, 411), (411, 412), (412, 413), (413, 414), (413, 415), (416, 417), (417, 418), (418, 419), (417, 420), (420, 421), (421, 422), (422, 423), (422, 424), (425, 426), (426, 427), (427, 428), (426, 429), (430, 431), (431, 432), (432, 433), (431, 434), (434, 435), (435, 436), (435, 437), (438, 439), (439, 440), (440, 441), (439, 442), (442, 443), (443, 444), (444, 445), (444, 446), (447, 448), (448, 449), (449, 450), (448, 451), (451, 452), (452, 453), (452, 454), (455, 456), (456, 457), (457, 458), (456, 459), (459, 460), (460, 461), (460, 462), (461, 463), (462, 464), (463, 465), (464, 465), (466, 467), (467, 468), (468, 469), (467, 470), (470, 471), (471, 472), (472, 473), (472, 474), (475, 476), (476, 477), (477, 478), (476, 479), (479, 480), (480, 481), (481, 482), (481, 483), (484, 485), (485, 486), (486, 487), (485, 488), (488, 489), (489, 490), (490, 491), (492, 493), (493, 494), (494, 495), (493, 496), (496, 497), (497, 498), (498, 499), (499, 500), (501, 502), (502, 503), (503, 504), (502, 505), (505, 506), (506, 507), (507, 508), (507, 509), (510, 511), (511, 512), (512, 513), (511, 514), (514, 515), (515, 516), (516, 517), (517, 518), (519, 520), (520, 521), (521, 522), (523, 524), (524, 525), (525, 526), (524, 527), (527, 528), (527, 529), (530, 531), (531, 532), (532, 533), (531, 534), (534, 535), (535, 536), (536, 537), (537, 538), (539, 540), (540, 541), (541, 542), (540, 543), (543, 544), (539, 545), (544, 545), (546, 547), (547, 548), (548, 549), (547, 550), (550, 551), (551, 552), (551, 553), (554, 555), (555, 556), (556, 557), (555, 558), (558, 559), (558, 560), (561, 562), (562, 563), (563, 564), (562, 565), (565, 566), (565, 567), (568, 569), (569, 570), (570, 571), (569, 572), (572, 573), (572, 574), (575, 576), (576, 577), (577, 578), (576, 579), (579, 580), (580, 581), (580, 582), (581, 583), (582, 584), (583, 585), (584, 585), (585, 586), (587, 588), (588, 589), (589, 590), (588, 591), (591, 592), (592, 593), (592, 594), (595, 596), (596, 597), (597, 598), (596, 599), (599, 600), (599, 601), (602, 603), (603, 604), (604, 605), (603, 606), (606, 607), (607, 608), (607, 609), (610, 611), (611, 612), (612, 613), (611, 614), (614, 615), (614, 616), (615, 617), (618, 619), (619, 620), (620, 621), (619, 622), (622, 623), (623, 624), (623, 625), (626, 627), (627, 628), (628, 629), (630, 631), (631, 632), (632, 633), (631, 634), (634, 635), (635, 636), (635, 637), (638, 639), (639, 640), (640, 641), (639, 642), (643, 644), (644, 645), (645, 646), (644, 647), (647, 648), (648, 649), (649, 650), (650, 651), (652, 653), (653, 654), (654, 655), (653, 656), (657, 658), (658, 659), (659, 660), (661, 662), (662, 663), (663, 664), (662, 665), (665, 666), (666, 667), (667, 668), (668, 669), (669, 670), (669, 671), (672, 673), (673, 674), (674, 675), (673, 676), (676, 677), (677, 678), (677, 679), (680, 681), (681, 682), (682, 683), (681, 684), (684, 685), (685, 686), (686, 687), (686, 688), (689, 690), (690, 691), (691, 692), (690, 693), (693, 694), (694, 695), (695, 696), (695, 697), (698, 699), (699, 700), (700, 701), (699, 702), (703, 704), (704, 705), (705, 706), (704, 707), (707, 708), (708, 709), (708, 710), (711, 712), (712, 713), (713, 714), (712, 715), (715, 716), (716, 717), (717, 718), (717, 719), (720, 721), (721, 722), (722, 723), (721, 724), (724, 725), (725, 726), (725, 727), (728, 729), (729, 730), (730, 731), (729, 732), (732, 733), (733, 734), (733, 735), (734, 736), (735, 737), (736, 738), (737, 738), (739, 740), (740, 741), (741, 742), (740, 743), (743, 744), (744, 745), (745, 746), (745, 747), (748, 749), (749, 750), (750, 751), (749, 752), (752, 753), (753, 754), (754, 755), (754, 756), (757, 758), (758, 759), (759, 760), (758, 761), (761, 762), (762, 763), (763, 764), (765, 766), (766, 767), (767, 768), (766, 769), (769, 770), (770, 771), (771, 772), (772, 773), (774, 775), (775, 776), (776, 777), (775, 778), (778, 779), (779, 780), (780, 781), (780, 782), (783, 784), (784, 785), (785, 786), (784, 787), (787, 788), (788, 789), (789, 790), (790, 791), (792, 793), (793, 794), (794, 795), (796, 797), (797, 798), (798, 799), (797, 800), (800, 801), (800, 802), (803, 804), (804, 805), (805, 806), (804, 807), (807, 808), (808, 809), (809, 810), (810, 811), (812, 813), (813, 814), (814, 815), (813, 816), (816, 817), (812, 818), (817, 818), (819, 820), (820, 821), (821, 822), (820, 823), (823, 824), (824, 825), (824, 826), (827, 828), (828, 829), (829, 830), (828, 831), (831, 832), (831, 833), (834, 835), (835, 836), (836, 837), (835, 838), (838, 839), (838, 840), (841, 842), (842, 843), (843, 844), (842, 845), (845, 846), (845, 847), (848, 849), (849, 850), (850, 851), (849, 852), (852, 853), (853, 854), (853, 855), (854, 856), (855, 857), (856, 858), (857, 858), (858, 859), (860, 861), (861, 862), (862, 863), (861, 864), (864, 865), (865, 866), (865, 867), (868, 869), (869, 870), (870, 871), (869, 872), (872, 873), (872, 874), (875, 876), (876, 877), (877, 878), (876, 879), (879, 880), (880, 881), (880, 882), (883, 884), (884, 885), (885, 886), (884, 887), (887, 888), (887, 889), (888, 890), (891, 892), (892, 893), (893, 894), (892, 895), (895, 896), (896, 897), (896, 898), (899, 900), (900, 901), (901, 902), (903, 904), (904, 905), (905, 906), (904, 907), (907, 908), (908, 909), (908, 910), (911, 912), (912, 913), (913, 914), (912, 915), (916, 917), (917, 918), (918, 919), (917, 920), (920, 921), (921, 922), (922, 923), (923, 924), (925, 926), (926, 927), (927, 928), (926, 929), (930, 931), (931, 932), (932, 933), (934, 935), (935, 936), (936, 937), (935, 938), (938, 939), (939, 940), (940, 941), (941, 942), (942, 943), (942, 944), (945, 946), (946, 947), (947, 948), (946, 949), (949, 950), (950, 951), (950, 952), (953, 954), (954, 955), (955, 956), (954, 957), (957, 958), (958, 959), (959, 960), (959, 961), (962, 963), (963, 964), (964, 965), (963, 966), (966, 967), (967, 968), (968, 969), (968, 970), (971, 972), (972, 973), (973, 974), (972, 975), (976, 977), (977, 978), (978, 979), (977, 980), (980, 981), (981, 982), (981, 983), (984, 985), (985, 986), (986, 987), (985, 988), (988, 989), (989, 990), (990, 991), (990, 992), (993, 994), (994, 995), (995, 996), (994, 997), (997, 998), (998, 999), (998, 1000), (1001, 1002), (1002, 1003), (1003, 1004), (1002, 1005), (1005, 1006), (1006, 1007), (1006, 1008), (1007, 1009), (1008, 1010), (1009, 1011), (1010, 1011), (1012, 1013), (1013, 1014), (1014, 1015), (1013, 1016), (1016, 1017), (1017, 1018), (1018, 1019), (1018, 1020), (1021, 1022), (1022, 1023), (1023, 1024), (1022, 1025), (1025, 1026), (1026, 1027), (1027, 1028), (1027, 1029), (1030, 1031), (1031, 1032), (1032, 1033), (1031, 1034), (1034, 1035), (1035, 1036), (1036, 1037), (1038, 1039), (1039, 1040), (1040, 1041), (1039, 1042), (1042, 1043), (1043, 1044), (1044, 1045), (1045, 1046), (1047, 1048), (1048, 1049), (1049, 1050), (1048, 1051), (1051, 1052), (1052, 1053), (1053, 1054), (1053, 1055), (1056, 1057), (1057, 1058), (1058, 1059), (1057, 1060), (1060, 1061), (1061, 1062), (1062, 1063), (1063, 1064), (1065, 1066), (1066, 1067), (1067, 1068), (1069, 1070), (1070, 1071), (1071, 1072), (1070, 1073), (1073, 1074), (1073, 1075), (1076, 1077), (1077, 1078), (1078, 1079), (1077, 1080), (1080, 1081), (1081, 1082), (1082, 1083), (1083, 1084), (1085, 1086), (1086, 1087), (1087, 1088), (1086, 1089), (1089, 1090), (1085, 1091), (1090, 1091), (1092, 1093), (1093, 1094), (1094, 1095), (1093, 1096), (1096, 1097), (1097, 1098), (1097, 1099), (1100, 1101), (1101, 1102), (1102, 1103), (1101, 1104), (1104, 1105), (1104, 1106), (1107, 1108), (1108, 1109), (1109, 1110), (1108, 1111), (1111, 1112), (1111, 1113), (1114, 1115), (1115, 1116), (1116, 1117), (1115, 1118), (1118, 1119), (1118, 1120), (1121, 1122), (1122, 1123), (1123, 1124), (1122, 1125), (1125, 1126), (1126, 1127), (1126, 1128), (1127, 1129), (1128, 1130), (1129, 1131), (1130, 1131), (1131, 1132), (1133, 1134), (1134, 1135), (1135, 1136), (1134, 1137), (1137, 1138), (1138, 1139), (1138, 1140), (1141, 1142), (1142, 1143), (1143, 1144), (1142, 1145), (1145, 1146), (1145, 1147), (1148, 1149), (1149, 1150), (1150, 1151), (1149, 1152), (1152, 1153), (1153, 1154), (1153, 1155), (1156, 1157), (1157, 1158), (1158, 1159), (1157, 1160), (1160, 1161), (1160, 1162), (1161, 1163), (1164, 1165), (1165, 1166), (1166, 1167), (1165, 1168), (1168, 1169), (1169, 1170), (1169, 1171), (1172, 1173), (1173, 1174), (1174, 1175), (1176, 1177), (1177, 1178), (1178, 1179), (1177, 1180), (1180, 1181), (1181, 1182), (1181, 1183), (1184, 1185), (1185, 1186), (1186, 1187), (1185, 1188), (1189, 1190), (1190, 1191), (1191, 1192), (1190, 1193), (1193, 1194), (1194, 1195), (1195, 1196), (1196, 1197), (1198, 1199), (1199, 1200), (1200, 1201), (1199, 1202), (1203, 1204), (1204, 1205), (1205, 1206), (1207, 1208), (1208, 1209), (1209, 1210), (1208, 1211), (1211, 1212), (1212, 1213), (1213, 1214), (1214, 1215), (1215, 1216), (1215, 1217), (1218, 1219), (1219, 1220), (1220, 1221), (1219, 1222), (1222, 1223), (1223, 1224), (1223, 1225), (1226, 1227), (1227, 1228), (1228, 1229), (1227, 1230), (1230, 1231), (1231, 1232), (1232, 1233), (1232, 1234), (1235, 1236), (1236, 1237), (1237, 1238), (1236, 1239), (1239, 1240), (1240, 1241), (1241, 1242), (1241, 1243), (1244, 1245), (1245, 1246), (1246, 1247), (1245, 1248), (1249, 1250), (1250, 1251), (1251, 1252), (1250, 1253), (1253, 1254), (1254, 1255), (1254, 1256), (1257, 1258), (1258, 1259), (1259, 1260), (1258, 1261), (1261, 1262), (1262, 1263), (1263, 1264), (1263, 1265), (1266, 1267), (1267, 1268), (1268, 1269), (1267, 1270), (1270, 1271), (1271, 1272), (1271, 1273), (1274, 1275), (1275, 1276), (1276, 1277), (1275, 1278), (1278, 1279), (1279, 1280), (1279, 1281), (1280, 1282), (1281, 1283), (1282, 1284), (1283, 1284), (1285, 1286), (1286, 1287), (1287, 1288), (1286, 1289), (1289, 1290), (1290, 1291), (1291, 1292), (1291, 1293), (1294, 1295), (1295, 1296), (1296, 1297), (1295, 1298), (1298, 1299), (1299, 1300), (1300, 1301), (1300, 1302), (1303, 1304), (1304, 1305), (1305, 1306), (1304, 1307), (1307, 1308), (1308, 1309), (1309, 1310), (1311, 1312), (1312, 1313), (1313, 1314), (1312, 1315), (1315, 1316), (1316, 1317), (1317, 1318), (1318, 1319), (1320, 1321), (1321, 1322), (1322, 1323), (1321, 1324), (1324, 1325), (1325, 1326), (1326, 1327), (1326, 1328), (1329, 1330), (1330, 1331), (1331, 1332), (1330, 1333), (1333, 1334), (1334, 1335), (1335, 1336), (1336, 1337), (1338, 1339), (1339, 1340), (1340, 1341), (1342, 1343), (1343, 1344), (1344, 1345), (1343, 1346), (1346, 1347), (1346, 1348), (1349, 1350), (1350, 1351), (1351, 1352), (1350, 1353), (1353, 1354), (1354, 1355), (1355, 1356), (1356, 1357), (1358, 1359), (1359, 1360), (1360, 1361), (1359, 1362), (1362, 1363), (1358, 1364), (1363, 1364)], [])
me_4ozs.update()

# ---- objects
ob_light = bpy.data.objects.new('Light', light_light)
ob_camera = bpy.data.objects.new('Camera', cam_camera)
ob_4ozs = bpy.data.objects.new('4ozs', me_4ozs)

# ---- transforms, parenting, visibility, modifiers, constraints
ob_light.location = (4.076, 1.005, 5.904)
ob_light.rotation_euler = (0.6503, 0.05522, 1.866)
ob_light.lock_rotations_4d = False
ob_light.empty_display_type = 'ARROWS'
ob_light.color = (0.0, 0.0, 0.0, 0.0)
ob_light.lineart.crease_threshold = 0.0
ob_camera.location = (1.2, -0.5937, 2.006)
ob_camera.rotation_euler = (0.6346, 4.193e-08, 0.3193)
ob_camera.lock_rotations_4d = False
ob_camera.empty_display_type = 'ARROWS'
ob_camera.color = (0.0, 0.0, 0.0, 0.0)
ob_camera.display_type = 'WIRE'
ob_camera.lineart.crease_threshold = 0.0
ob_4ozs.location = (0.0, 0.0, 0.0)
_m = ob_4ozs.modifiers.new('MolecularNodes', 'NODES')
_m.node_group = ng_mol_4ozs

# ---- collection membership
col_collection.objects.link(ob_light)
col_collection.objects.link(ob_camera)
col_molecularnodes.objects.link(ob_4ozs)

# ---- scene / render settings (as saved in the file)
scene.camera = ob_camera
scene.frame_start = 1; scene.frame_end = 250; scene.frame_set(28)
scene.render.engine = 'BLENDER_EEVEE_NEXT'
scene.cycles.sampling_pattern = 'TABULATED_SOBOL'
scene.cycles.use_light_tree = False
scene.view_settings.view_transform = 'Filmic'
bpy.context.view_layer.update()
